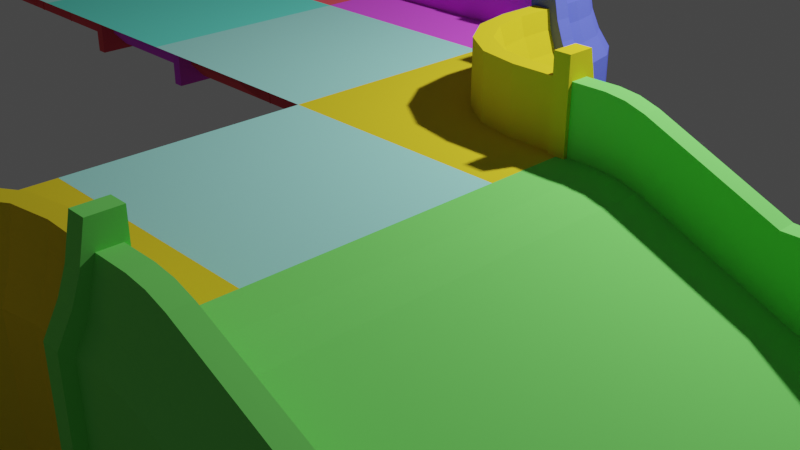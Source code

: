 # Source: wall_001.blend  (saved by Blender 2.91.10; exported with 4.5.12 LTS)
import bpy
from mathutils import Matrix  # noqa: F401  (used for matrix-valued properties, if any)

bpy.ops.wm.read_factory_settings(use_empty=True)
scene = bpy.context.scene
scene.name = 'Scene'

# ---- collections
col_collection = bpy.data.collections.new('Collection'); scene.collection.children.link(col_collection)

# ---- materials (node trees are filled in below, after node groups)
mat_pink = bpy.data.materials.new('Pink')
mat_pink.use_transparent_shadow = False
mat_pink.diffuse_color = (0.7271, 0.09553, 0.8, 1.0)
mat_red = bpy.data.materials.new('Red')
mat_red.use_transparent_shadow = False
mat_red.diffuse_color = (0.8, 0.1, 0.1219, 1.0)
mat_blue = bpy.data.materials.new('Blue')
mat_blue.use_transparent_shadow = False
mat_blue.diffuse_color = (0.1171, 0.1465, 0.8, 1.0)
mat_yellow = bpy.data.materials.new('Yellow')
mat_yellow.use_transparent_shadow = False
mat_yellow.diffuse_color = (0.8, 0.6251, 0.02926, 1.0)
mat_dark = bpy.data.materials.new('Dark')
mat_dark.use_transparent_shadow = False
mat_dark.diffuse_color = (0.1376, 0.1376, 0.1376, 1.0)
mat_tial = bpy.data.materials.new('Tial')
mat_tial.use_transparent_shadow = False
mat_tial.diffuse_color = (0.3572, 0.8, 0.7324, 1.0)
mat_teal_dark = bpy.data.materials.new('Teal Dark')
mat_teal_dark.use_transparent_shadow = False
mat_teal_dark.diffuse_color = (0.1485, 0.8, 0.6473, 1.0)
mat_dark_black = bpy.data.materials.new('Dark Black')
mat_dark_black.use_transparent_shadow = False
mat_dark_black.diffuse_color = (0.04203, 0.04203, 0.04203, 1.0)
mat_green = bpy.data.materials.new('Green')
mat_green.use_transparent_shadow = False
mat_green.diffuse_color = (0.2028, 0.8, 0.1502, 1.0)

# ---- node groups
ng_auto_smooth = bpy.data.node_groups.new('Auto Smooth', 'GeometryNodeTree')
_s = ng_auto_smooth.interface.new_socket(name='Geometry', in_out='OUTPUT', socket_type='NodeSocketGeometry')
_s = ng_auto_smooth.interface.new_socket(name='Geometry', in_out='INPUT', socket_type='NodeSocketGeometry')
_s = ng_auto_smooth.interface.new_socket(name='Angle', in_out='INPUT', socket_type='NodeSocketFloat')
_s.subtype = 'ANGLE'
_s.min_value = 0.0
_s.max_value = 3.142
ng_auto_smooth.is_modifier = True
_N = ng_auto_smooth.nodes; _L = ng_auto_smooth.links
n0 = _N.new('NodeGroupOutput'); n0.name = 'Group Output'; n0.location = (480, -100)
n1 = _N.new('NodeGroupInput'); n1.name = 'Group Input'; n1.location = (-420, -300)
n2 = _N.new('NodeGroupInput'); n2.name = 'Group Input.001'; n2.location = (-60, -100)
n3 = _N.new('GeometryNodeSetShadeSmooth'); n3.name = 'Set Shade Smooth'; n3.location = (120, -100)
n3.domain = 'EDGE'
n4 = _N.new('GeometryNodeSetShadeSmooth'); n4.name = 'Set Shade Smooth.001'; n4.location = (300, -100)
n5 = _N.new('GeometryNodeInputMeshEdgeAngle'); n5.name = 'Edge Angle'; n5.location = (-420, -220)
n6 = _N.new('GeometryNodeInputEdgeSmooth'); n6.name = 'Is Edge Smooth'; n6.location = (-60, -160)
n7 = _N.new('GeometryNodeInputShadeSmooth'); n7.name = 'Is Face Smooth'; n7.location = (-240, -340)
n8 = _N.new('FunctionNodeBooleanMath'); n8.name = 'Boolean Math'; n8.location = (-60, -220)
n9 = _N.new('FunctionNodeCompare'); n9.name = 'Compare'; n9.location = (-240, -180)
n9.operation = 'LESS_EQUAL'
_L.new(n5.outputs[0], n9.inputs[0])
_L.new(n4.outputs[0], n0.inputs[0])
_L.new(n1.outputs[1], n9.inputs[1])
_L.new(n9.outputs[0], n8.inputs[0])
_L.new(n7.outputs[0], n8.inputs[1])
_L.new(n2.outputs[0], n3.inputs[0])
_L.new(n6.outputs[0], n3.inputs[1])
_L.new(n3.outputs[0], n4.inputs[0])
_L.new(n8.outputs[0], n3.inputs[2])
n0.is_active_output = True

# ---- material node trees

# ---- world
world_world = bpy.data.worlds.new('World'); scene.world = world_world
world_world.use_nodes = True; world_world.node_tree.nodes.clear()
_N = world_world.node_tree.nodes; _L = world_world.node_tree.links
n0 = _N.new('ShaderNodeOutputWorld'); n0.name = 'World Output'; n0.location = (300, 300)
n1 = _N.new('ShaderNodeBackground'); n1.name = 'Background'; n1.location = (10, 300)
n1.inputs[0].default_value = (0.05088, 0.05088, 0.05088, 1.0)
_L.new(n1.outputs[0], n0.inputs[0])
n0.is_active_output = True
world_world.color = (0.05088, 0.05088, 0.05088)
world_world.use_sun_shadow = False
world_world.sun_shadow_jitter_overblur = 0.0

# ---- cameras
cam_camera = bpy.data.cameras.new('Camera')
cam_camera.clip_end = 100.0
cam_camera.ortho_scale = 7.314

# ---- lights
light_light = bpy.data.lights.new('Light', 'POINT')
light_light.transmission_factor = 0.0
light_light.energy = 1000.0
light_light.shadow_soft_size = 0.1
light_light.shadow_maximum_resolution = 0.006
light_light.use_absolute_resolution = True

# ---- meshes
me_cube = bpy.data.meshes.new('Cube')
me_cube.from_pydata([(-0.1722, 2.0, 2.546), (1.006e-07, 2.0, 0.06651), (-0.1722, 7.529e-09, 2.546), (1.006e-07, -4.441e-15, 0.06651), (-1.0, 0.0, 2.0), (-1.0, 2.0, 2.0), (-0.3262, 2.0, 2.546), (-0.3262, 0.0, 2.546), (-0.3262, 0.0, 2.0), (-0.3262, 2.0, 2.0), (0.0, 2.0, 2.046), (0.0, 0.0, 2.046), (0.0, 2.0, 0.9913), (0.0, 0.0, 0.9913), (-0.1739, 2.0, 0.8392), (-0.1739, 7.599e-09, 0.8392), (-0.1739, 2.0, 0.2598), (-0.1739, 7.599e-09, 0.2598), (1.0, 2.0, 0.0), (1.0, -4.371e-08, 0.0), (0.8155, 2.0, 0.06651), (0.8155, -3.564e-08, 0.06651), (-0.1477, 2.0, 2.384), (-0.1477, 5.241e-09, 2.384), (-0.08772, 2.0, 2.21), (-0.08772, 2.621e-09, 2.21), (-0.1722, 1.433, 2.546), (-0.1722, 0.5667, 2.546), (-0.3262, 1.433, 2.546), (-0.3262, 0.5667, 2.546), (-0.1477, 1.333, 2.384), (-0.1477, 0.6667, 2.384), (1.006e-07, 1.0, 0.06651), (0.0, 1.0, 2.046), (0.0, 1.0, 0.9913), (-0.1739, 1.0, 0.8392), (-0.1739, 1.0, 0.2598), (1.0, 1.0, 0.0), (0.8155, 1.0, 0.06651), (-0.08772, 1.0, 2.21), (-0.3262, 0.6667, 2.384), (-0.3262, 1.333, 2.384), (-1.0, 1.0, 2.0), (-0.3262, 1.0, 2.0), (-0.3262, 2.0, 2.384), (-0.3262, 0.0, 2.384), (-0.1382, 0.06936, 2.737), (-0.3603, 0.06936, 2.737), (-0.0814, 0.06936, 2.468), (-0.01992, 0.06936, 2.302), (0.08413, 0.06936, 2.108), (0.08413, -3.678e-09, 0.2442), (0.5997, 0.06936, 0.0), (-0.0814, -0.06936, 2.468), (-0.1382, -0.06936, 2.737), (-0.01992, -0.06936, 2.302), (0.08413, -0.06936, 2.108), (0.5997, -0.06936, 0.0), (-0.3603, -0.06936, 0.0), (-0.3603, -0.06936, 2.737), (0.08413, 0.06936, 1.202), (0.5997, 0.06936, 0.2442), (-0.3602, 0.06936, 2.407e-05), (0.1234, 0.06936, 0.8352), (0.2351, 0.06936, 0.5246), (0.4024, 0.06936, 0.3171), (0.5997, -0.06936, 0.2442), (0.08413, -0.06936, 1.202), (0.4024, -0.06936, 0.3171), (0.2351, -0.06936, 0.5246), (0.1234, -0.06936, 0.8352)], [(51, 50), (61, 51)], [(31, 27, 2, 23), (43, 42, 4, 8), (27, 29, 7, 2), (34, 33, 11, 13), (35, 34, 13, 15), (36, 35, 15, 17), (32, 36, 17, 3), (38, 21, 19, 37), (32, 3, 21, 38), (33, 39, 25, 11), (0, 6, 28, 26), (1, 32, 38, 20), (22, 0, 26, 30), (10, 24, 39, 33), (20, 38, 37, 18), (1, 16, 36, 32), (16, 14, 35, 36), (14, 12, 34, 35), (12, 10, 33, 34), (23, 25, 39, 31), (30, 39, 24, 22), (39, 30, 31), (40, 29, 27, 31), (41, 30, 26, 28), (30, 41, 40, 31), (9, 5, 42, 43), (43, 40, 41), (44, 41, 28, 6), (7, 29, 40, 45), (8, 45, 40, 43), (9, 43, 41, 44), (60, 50, 56, 67), (61, 52, 62), (66, 58, 57), (46, 47, 59, 54), (48, 46, 54, 53), (47, 62, 58, 59), (49, 48, 53, 55), (52, 61, 66, 57), (50, 49, 55, 56), (53, 54, 59, 58, 67, 56, 55), (60, 63, 62), (63, 64, 62), (64, 65, 62), (65, 61, 62), (66, 68, 58), (68, 69, 58), (69, 70, 58), (70, 67, 58), (66, 61, 65, 68), (68, 65, 64, 69), (69, 64, 63, 70), (70, 63, 60, 67), (48, 49, 50, 60, 62, 47, 46)])
_uv = me_cube.uv_layers.new(name='UVMap')
_uv.uv.foreach_set('vector', [0.606, 0.6667, 0.625, 0.6667, 0.625, 0.75, 0.606, 0.75, 0.6658, 0.625, 0.75, 0.625, 0.75, 0.75, 0.6658, 0.75, 0.625, 0.6667, 0.6658, 0.6667, 0.6658, 0.75, 0.625, 0.75, 0.4989, 0.625, 0.5625, 0.625, 0.5625, 0.75, 0.4989, 0.75, 0.4989, 0.625, 0.4989, 0.625, 0.4989, 0.75, 0.4989, 0.75, 0.437, 0.625, 0.4989, 0.625, 0.4989, 0.75, 0.437, 0.75, 0.375, 0.625, 0.437, 0.625, 0.437, 0.75, 0.375, 0.75, 0.375, 0.625, 0.375, 0.75, 0.375, 0.75, 0.375, 0.625, 0.375, 0.625, 0.375, 0.75, 0.375, 0.75, 0.375, 0.625, 0.5625, 0.625, 0.5843, 0.625, 0.5843, 0.75, 0.5625, 0.75, 0.625, 0.5, 0.6658, 0.5, 0.6658, 0.5833, 0.625, 0.5833, 0.375, 0.5, 0.375, 0.625, 0.375, 0.625, 0.375, 0.5, 0.606, 0.5, 0.625, 0.5, 0.625, 0.5833, 0.606, 0.5833, 0.5625, 0.5, 0.5843, 0.5, 0.5843, 0.625, 0.5625, 0.625, 0.375, 0.5, 0.375, 0.625, 0.375, 0.625, 0.375, 0.5, 0.375, 0.5, 0.437, 0.5, 0.437, 0.625, 0.375, 0.625, 0.437, 0.5, 0.4989, 0.5, 0.4989, 0.625, 0.437, 0.625, 0.4989, 0.5, 0.4989, 0.5, 0.4989, 0.625, 0.4989, 0.625, 0.4989, 0.5, 0.5625, 0.5, 0.5625, 0.625, 0.4989, 0.625, 0.606, 0.75, 0.5843, 0.75, 0.5843, 0.625, 0.606, 0.6667, 0.606, 0.5833, 0.5843, 0.625, 0.5843, 0.5, 0.606, 0.5, 0.5843, 0.625, 0.606, 0.5833, 0.606, 0.6667, 0.0, 0.0, 0.6658, 0.6667, 0.625, 0.6667, 0.606, 0.6667, 0.0, 0.0, 0.606, 0.5833, 0.625, 0.5833, 0.6658, 0.5833, 0.606, 0.5833, 0.0, 0.0, 0.0, 0.0, 0.606, 0.6667, 0.6658, 0.5, 0.75, 0.5, 0.75, 0.625, 0.6658, 0.625, 0.0, 0.0, 0.0, 0.0, 0.0, 0.0, 0.0, 0.0, 0.0, 0.0, 0.6658, 0.5833, 0.6658, 0.5, 0.6658, 0.75, 0.6658, 0.6667, 0.0, 0.0, 0.0, 0.0, 0.6658, 0.75, 0.0, 0.0, 0.0, 0.0, 0.0, 0.0, 0.6658, 0.5, 0.0, 0.0, 0.0, 0.0, 0.0, 0.0, 0.0, 0.0, 0.0, 0.0, 0.0, 0.0, 0.0, 0.0, 0.0, 0.0, 0.0, 0.0, 0.0, 0.0, 0.0, 0.0, 0.0, 0.0, 0.0, 0.0, 0.0, 0.0, 0.0, 0.0, 0.0, 0.0, 0.0, 0.0, 0.0, 0.0, 0.0, 0.0, 0.0, 0.0, 0.0, 0.0, 0.0, 0.0, 0.0, 0.0, 0.0, 0.0, 0.0, 0.0, 0.0, 0.0, 0.0, 0.0, 0.0, 0.0, 0.0, 0.0, 0.0, 0.0, 0.0, 0.0, 0.0, 0.0, 0.0, 0.0, 0.0, 0.0, 0.0, 0.0, 0.0, 0.0, 0.0, 0.0, 0.0, 0.0, 0.0, 0.0, 0.0, 0.0, 0.0, 0.0, 0.0, 0.0, 0.0, 0.0, 0.0, 0.0, 0.0, 0.0, 0.0, 0.0, 0.0, 0.0, 0.0, 0.0, 0.0, 0.0, 0.0, 0.0, 0.0, 0.0, 0.0, 0.0, 0.0, 0.0, 0.0, 0.0, 0.0, 0.0, 0.0, 0.0, 0.0, 0.0, 0.0, 0.0, 0.0, 0.0, 0.0, 0.0, 0.0, 0.0, 0.0, 0.0, 0.0, 0.0, 0.0, 0.0, 0.0, 0.0, 0.0, 0.0, 0.0, 0.0, 0.0, 0.0, 0.0, 0.0, 0.0, 0.0, 0.0, 0.0, 0.0, 0.0, 0.0, 0.0, 0.0, 0.0, 0.0, 0.0, 0.0, 0.0, 0.0, 0.0, 0.0, 0.0, 0.0, 0.0, 0.0, 0.0, 0.0, 0.0, 0.0, 0.0, 0.0, 0.0, 0.0, 0.0, 0.0, 0.0, 0.0, 0.0, 0.0, 0.0, 0.0, 0.0, 0.0, 0.0, 0.0, 0.0, 0.0, 0.0])
me_cube.materials.append(mat_pink)
me_cube.use_remesh_preserve_volume = False
me_cube.use_remesh_preserve_attributes = False
me_cube.use_mirror_vertex_groups = False
me_cube.update()
me_cube_004 = bpy.data.meshes.new('Cube.004')
me_cube_004.from_pydata([(-0.1722, 4.0, 2.546), (8.742e-08, 4.0, 0.06651), (-0.1722, 7.529e-09, 2.546), (0.0, 0.0, 0.06651), (-1.0, 0.0, 2.0), (-1.0, 4.0, 2.0), (-0.3262, 4.0, 2.546), (-0.3262, 0.0, 2.546), (-0.3262, 0.0, 2.0), (-0.3262, 4.0, 2.0), (8.742e-08, 4.0, 2.046), (0.0, 0.0, 2.046), (8.742e-08, 4.0, 0.9913), (0.0, 0.0, 0.9913), (-0.1739, 4.0, 0.8392), (-0.1739, 7.599e-09, 0.8392), (-0.1739, 4.0, 0.2598), (-0.1739, 7.599e-09, 0.2598), (1.0, 4.0, 0.0), (1.0, -4.371e-08, 0.0), (0.8155, 4.0, 0.06651), (0.8155, -3.564e-08, 0.06651), (-0.1477, 4.0, 2.384), (-0.1477, 5.241e-09, 2.384), (-0.08772, 4.0, 2.21), (-0.08772, 2.621e-09, 2.21), (-0.1722, 3.433, 2.546), (-0.1722, 0.5667, 2.546), (-0.3262, 3.433, 2.546), (-0.3262, 0.5667, 2.546), (-0.1477, 3.333, 2.384), (-0.1477, 0.6667, 2.384), (-0.3262, 0.6667, 2.384), (-0.3262, 3.333, 2.384), (-1.0, 3.0, 2.0), (-0.3262, 3.0, 2.0), (-0.3262, 4.0, 2.384), (-0.3262, 0.0, 2.384), (-0.1382, 0.06936, 2.737), (-0.3603, 0.06936, 2.737), (-0.0814, 0.06936, 2.468), (-0.01992, 0.06936, 2.302), (0.08413, 0.06936, 2.108), (0.08413, -3.678e-09, 0.2442), (0.5997, 0.06936, 0.0), (-0.0814, -0.06936, 2.468), (-0.1382, -0.06936, 2.737), (-0.01992, -0.06936, 2.302), (0.08413, -0.06936, 2.108), (0.5997, -0.06936, 0.0), (-0.3603, -0.06936, 0.0), (-0.3603, -0.06936, 2.737), (0.08413, 0.06936, 1.202), (0.5997, 0.06936, 0.2442), (-0.3602, 0.06936, 2.407e-05), (0.1234, 0.06936, 0.8352), (0.2351, 0.06936, 0.5246), (0.4024, 0.06936, 0.3171), (0.5997, -0.06936, 0.2442), (0.08413, -0.06936, 1.202), (0.4024, -0.06936, 0.3171), (0.2351, -0.06936, 0.5246), (0.1234, -0.06936, 0.8352), (5.828e-08, 2.667, 0.9913), (2.914e-08, 1.333, 0.9913), (5.828e-08, 2.667, 2.046), (2.914e-08, 1.333, 2.046), (2.914e-08, 1.333, 0.06651), (5.828e-08, 2.667, 0.06651), (-0.1739, 2.835, 0.8392), (-0.1739, 1.165, 0.8392), (-0.1739, 2.835, 0.2598), (-0.1739, 1.165, 0.2598), (1.0, 1.333, 0.0), (1.0, 2.667, 0.0), (0.8155, 1.333, 0.06651), (0.8155, 2.667, 0.06651), (-0.08772, 2.667, 2.21), (-0.08772, 1.333, 2.21), (-0.009337, 2.444, 0.06045), (-0.009337, 1.556, 0.06045), (-0.009337, 2.378, 0.3165), (-0.009337, 2.444, 0.2505), (0.184, 2.444, 0.06045), (0.25, 2.378, 0.06045), (0.184, 2.378, 0.3165), (0.25, 2.378, 0.2505), (0.184, 2.444, 0.2505), (-0.009337, 1.556, 0.2505), (-0.009337, 1.622, 0.3165), (0.25, 1.622, 0.06045), (0.184, 1.556, 0.06045), (0.184, 1.622, 0.3165), (0.184, 1.556, 0.2505), (0.25, 1.622, 0.2505)], [(43, 42), (53, 43)], [(31, 27, 2, 23), (35, 34, 4, 8), (27, 29, 7, 2), (64, 66, 11, 13), (70, 64, 13, 15), (72, 70, 15, 17), (67, 72, 17, 3), (75, 21, 19, 73), (65, 10, 24, 77), (0, 6, 28, 26), (22, 0, 26, 30), (30, 31, 23, 25, 78, 77, 24, 22), (32, 29, 27, 31), (33, 30, 26, 28), (30, 33, 32, 31), (9, 5, 34, 35), (35, 32, 33), (36, 33, 28, 6), (7, 29, 32, 37), (8, 37, 32, 35), (9, 35, 33, 36), (52, 42, 48, 59), (53, 44, 54), (58, 50, 49), (38, 39, 51, 46), (40, 38, 46, 45), (39, 54, 50, 51), (41, 40, 45, 47), (44, 53, 58, 49), (42, 41, 47, 48), (45, 46, 51, 50, 59, 48, 47), (52, 55, 54), (55, 56, 54), (56, 57, 54), (57, 53, 54), (58, 60, 50), (60, 61, 50), (61, 62, 50), (62, 59, 50), (58, 53, 57, 60), (60, 57, 56, 61), (61, 56, 55, 62), (62, 55, 52, 59), (40, 41, 42, 52, 54, 39, 38), (67, 3, 21, 75), (1, 68, 76, 20), (68, 67, 75, 76), (11, 66, 78, 25), (66, 65, 77, 78), (20, 76, 74, 18), (76, 75, 73, 74), (1, 16, 71, 68), (68, 71, 69, 63), (16, 14, 69, 71), (67, 64, 70, 72), (14, 12, 63, 69), (63, 64, 67, 68), (12, 10, 65, 63), (63, 65, 66, 64), (92, 85, 81, 89), (91, 93, 88, 80), (79, 82, 87, 83), (84, 86, 94, 90), (85, 86, 87), (92, 93, 94), (81, 85, 87, 82), (86, 84, 83, 87), (85, 92, 94, 86), (93, 91, 90, 94), (92, 89, 88, 93)])
_uv = me_cube_004.uv_layers.new(name='UVMap')
_uv.uv.foreach_set('vector', [0.606, 0.6667, 0.625, 0.6667, 0.625, 0.75, 0.606, 0.75, 0.6658, 0.625, 0.75, 0.625, 0.75, 0.75, 0.6658, 0.75, 0.625, 0.6667, 0.6658, 0.6667, 0.6658, 0.75, 0.625, 0.75, 0.4989, 0.6667, 0.5625, 0.6667, 0.5625, 0.75, 0.4989, 0.75, 0.4989, 0.6667, 0.4989, 0.6667, 0.4989, 0.75, 0.4989, 0.75, 0.437, 0.6667, 0.4989, 0.6667, 0.4989, 0.75, 0.437, 0.75, 0.375, 0.6667, 0.437, 0.6667, 0.437, 0.75, 0.375, 0.75, 0.375, 0.6667, 0.375, 0.75, 0.375, 0.75, 0.375, 0.6667, 0.5625, 0.5833, 0.5625, 0.5, 0.5843, 0.5, 0.5843, 0.5833, 0.625, 0.5, 0.6658, 0.5, 0.6658, 0.5833, 0.625, 0.5833, 0.606, 0.5, 0.625, 0.5, 0.625, 0.5833, 0.606, 0.5833, 0.606, 0.5833, 0.606, 0.6667, 0.606, 0.75, 0.5843, 0.75, 0.5843, 0.6667, 0.5843, 0.5833, 0.5843, 0.5, 0.606, 0.5, 0.0, 0.0, 0.6658, 0.6667, 0.625, 0.6667, 0.606, 0.6667, 0.0, 0.0, 0.606, 0.5833, 0.625, 0.5833, 0.6658, 0.5833, 0.606, 0.5833, 0.0, 0.0, 0.0, 0.0, 0.606, 0.6667, 0.6658, 0.5, 0.75, 0.5, 0.75, 0.625, 0.6658, 0.625, 0.0, 0.0, 0.0, 0.0, 0.0, 0.0, 0.0, 0.0, 0.0, 0.0, 0.6658, 0.5833, 0.6658, 0.5, 0.6658, 0.75, 0.6658, 0.6667, 0.0, 0.0, 0.0, 0.0, 0.6658, 0.75, 0.0, 0.0, 0.0, 0.0, 0.0, 0.0, 0.6658, 0.5, 0.0, 0.0, 0.0, 0.0, 0.0, 0.0, 0.0, 0.0, 0.0, 0.0, 0.0, 0.0, 0.0, 0.0, 0.0, 0.0, 0.0, 0.0, 0.0, 0.0, 0.0, 0.0, 0.0, 0.0, 0.0, 0.0, 0.0, 0.0, 0.0, 0.0, 0.0, 0.0, 0.0, 0.0, 0.0, 0.0, 0.0, 0.0, 0.0, 0.0, 0.0, 0.0, 0.0, 0.0, 0.0, 0.0, 0.0, 0.0, 0.0, 0.0, 0.0, 0.0, 0.0, 0.0, 0.0, 0.0, 0.0, 0.0, 0.0, 0.0, 0.0, 0.0, 0.0, 0.0, 0.0, 0.0, 0.0, 0.0, 0.0, 0.0, 0.0, 0.0, 0.0, 0.0, 0.0, 0.0, 0.0, 0.0, 0.0, 0.0, 0.0, 0.0, 0.0, 0.0, 0.0, 0.0, 0.0, 0.0, 0.0, 0.0, 0.0, 0.0, 0.0, 0.0, 0.0, 0.0, 0.0, 0.0, 0.0, 0.0, 0.0, 0.0, 0.0, 0.0, 0.0, 0.0, 0.0, 0.0, 0.0, 0.0, 0.0, 0.0, 0.0, 0.0, 0.0, 0.0, 0.0, 0.0, 0.0, 0.0, 0.0, 0.0, 0.0, 0.0, 0.0, 0.0, 0.0, 0.0, 0.0, 0.0, 0.0, 0.0, 0.0, 0.0, 0.0, 0.0, 0.0, 0.0, 0.0, 0.0, 0.0, 0.0, 0.0, 0.0, 0.0, 0.0, 0.0, 0.0, 0.0, 0.0, 0.0, 0.0, 0.0, 0.0, 0.0, 0.0, 0.0, 0.0, 0.0, 0.0, 0.0, 0.0, 0.0, 0.0, 0.0, 0.0, 0.0, 0.0, 0.0, 0.0, 0.0, 0.0, 0.0, 0.0, 0.0, 0.0, 0.0, 0.0, 0.0, 0.0, 0.0, 0.0, 0.375, 0.6667, 0.375, 0.75, 0.375, 0.75, 0.375, 0.6667, 0.375, 0.5, 0.375, 0.5833, 0.375, 0.5833, 0.375, 0.5, 0.375, 0.5833, 0.375, 0.6667, 0.375, 0.6667, 0.375, 0.5833, 0.5625, 0.75, 0.5625, 0.6667, 0.5843, 0.6667, 0.5843, 0.75, 0.5625, 0.6667, 0.5625, 0.5833, 0.5843, 0.5833, 0.5843, 0.6667, 0.375, 0.5, 0.375, 0.5833, 0.375, 0.5833, 0.375, 0.5, 0.375, 0.5833, 0.375, 0.6667, 0.375, 0.6667, 0.375, 0.5833, 0.375, 0.5, 0.437, 0.5, 0.437, 0.5833, 0.375, 0.5833, 0.375, 0.5833, 0.437, 0.5833, 0.4989, 0.5833, 0.4989, 0.5833, 0.437, 0.5, 0.4989, 0.5, 0.4989, 0.5833, 0.437, 0.5833, 0.375, 0.6667, 0.4989, 0.6667, 0.4989, 0.6667, 0.437, 0.6667, 0.4989, 0.5, 0.4989, 0.5, 0.4989, 0.5833, 0.4989, 0.5833, 0.4989, 0.5833, 0.4989, 0.6667, 0.375, 0.6667, 0.375, 0.5833, 0.4989, 0.5, 0.5625, 0.5, 0.5625, 0.5833, 0.4989, 0.5833, 0.4989, 0.5833, 0.5625, 0.5833, 0.5625, 0.6667, 0.4989, 0.6667, 0.6436, 0.533, 0.8564, 0.533, 0.8564, 0.75, 0.6436, 0.75, 0.375, 0.533, 0.592, 0.533, 0.592, 0.75, 0.375, 0.75, 0.375, 0.0, 0.592, 0.0, 0.592, 0.217, 0.375, 0.217, 0.375, 0.2686, 0.592, 0.2686, 0.592, 0.4814, 0.375, 0.4814, 0.8564, 0.533, 0.8564, 0.5, 0.875, 0.533, 0.6436, 0.533, 0.625, 0.533, 0.6436, 0.5, 0.8564, 0.75, 0.8564, 0.533, 0.875, 0.533, 0.875, 0.75, 0.592, 0.2686, 0.375, 0.2686, 0.375, 0.217, 0.592, 0.217, 0.8564, 0.533, 0.6436, 0.533, 0.6436, 0.5, 0.8564, 0.5, 0.592, 0.533, 0.375, 0.533, 0.375, 0.4814, 0.592, 0.4814, 0.6436, 0.533, 0.6436, 0.75, 0.592, 0.75, 0.592, 0.533])
me_cube_004.materials.append(mat_red)
me_cube_004.use_remesh_preserve_volume = False
me_cube_004.use_remesh_preserve_attributes = False
me_cube_004.use_mirror_vertex_groups = False
me_cube_004.update()
me_cube_001 = bpy.data.meshes.new('Cube.001')
me_cube_001.from_pydata([(-0.1722, 7.529e-09, 2.546), (1.006e-07, -4.441e-15, 0.06651), (-1.0, 0.0, 2.0), (-0.3262, 0.0, 2.546), (-0.3262, 0.0, 2.0), (0.0, 0.0, 2.046), (0.0, 0.0, 0.9913), (-0.1739, 7.599e-09, 0.8392), (-0.1739, 7.599e-09, 0.2598), (1.0, -4.371e-08, 0.0), (0.8155, -3.564e-08, 0.06651), (-0.1477, 5.241e-09, 2.384), (-0.08772, 2.621e-09, 2.21), (-0.3262, 0.0, 2.384), (-0.1382, 0.06936, 2.737), (-0.3603, 0.06936, 2.737), (-0.0814, 0.06936, 2.468), (-0.01992, 0.06936, 2.302), (0.08413, 0.06936, 2.108), (0.08413, -3.678e-09, 0.2442), (0.5997, 0.06936, 0.0), (-0.0814, -0.06936, 2.468), (-0.1382, -0.06936, 2.737), (-0.01992, -0.06936, 2.302), (0.08413, -0.06936, 2.108), (0.5997, -0.06936, 0.0), (-0.3603, -0.06936, 0.0), (-0.3603, -0.06936, 2.737), (0.08413, 0.06936, 1.747), (0.5997, 0.06936, 0.2442), (-0.3602, 0.06936, 2.407e-05), (0.1234, 0.06936, 0.8352), (0.2351, 0.06936, 0.5246), (0.4024, 0.06936, 0.3171), (0.5997, -0.06936, 0.2442), (0.08413, -0.06936, 1.202), (0.4024, -0.06936, 0.3171), (0.2351, -0.06936, 0.5246), (0.1234, -0.06936, 0.8352), (-1.0, 0.9097, 2.21), (-1.0, 0.9972, 2.046), (-1.0, 0.85, 2.384), (-1.0, 0.8255, 2.546), (-1.0, 0.6719, 2.546), (-1.0, 1.81, 0.06651), (-1.0, 1.994, 0.0), (-1.0, 0.9972, 0.9913), (-1.0, 0.8238, 0.8392), (-1.0, 0.6719, 2.0), (-1.0, 0.6719, 2.384), (-1.0, 0.8238, 0.2598), (-1.0, 0.9972, 0.06651), (-0.66, 0.9972, 2.046), (0.0, 0.3391, 2.046), (-0.4074, 0.9471, 2.046), (-0.1933, 0.8044, 2.046), (-0.05024, 0.5909, 2.046), (-0.7102, 0.85, 2.384), (-0.1477, 0.289, 2.384), (-0.4949, 0.8073, 2.384), (-0.3124, 0.6857, 2.384), (-0.1905, 0.5037, 2.384), (-0.7186, 0.8255, 2.546), (-0.1722, 0.2807, 2.546), (-0.5095, 0.784, 2.546), (-0.3323, 0.6659, 2.546), (-0.2138, 0.4891, 2.546), (-0.7709, 0.6719, 2.546), (-0.3262, 0.2285, 2.546), (-0.6007, 0.6382, 2.546), (-0.4564, 0.542, 2.546), (-0.36, 0.3982, 2.546), (-0.1739, 0.2801, 0.8392), (-0.7191, 0.8238, 0.8392), (-0.2154, 0.4882, 0.8392), (-0.3336, 0.6646, 0.8392), (-0.5105, 0.7825, 0.8392), (-0.7709, 0.6719, 2.0), (-0.3262, 0.2285, 2.0), (-0.6007, 0.6382, 2.0), (-0.4564, 0.542, 2.0), (-0.36, 0.3982, 2.0), (-0.3262, 0.2285, 2.384), (-0.7709, 0.6719, 2.384), (-0.36, 0.3982, 2.384), (-0.4564, 0.542, 2.384), (-0.6007, 0.6382, 2.384), (-0.7191, 0.8238, 0.2598), (-0.1739, 0.2801, 0.2598), (-0.5105, 0.7825, 0.2598), (-0.3336, 0.6646, 0.2598), (-0.2154, 0.4882, 0.2598), (1.006e-07, 0.3391, 0.06651), (-0.66, 0.9972, 0.06651), (-0.05024, 0.5909, 0.06651), (-0.1933, 0.8044, 0.06651), (-0.4074, 0.9471, 0.06651), (0.0, 0.3391, 0.9913), (-0.66, 0.9972, 0.9913), (-0.05024, 0.5909, 0.9913), (-0.1933, 0.8044, 0.9913), (-0.4074, 0.9471, 0.9913), (1.0, 0.6781, 0.0), (-0.32, 1.994, 0.0), (0.8995, 1.182, 0.0), (0.6134, 1.609, 0.0), (0.1851, 1.894, 0.0), (0.8155, 0.6155, 0.06651), (-0.3827, 1.81, 0.06651), (0.7242, 1.073, 0.06651), (0.4645, 1.46, 0.06651), (0.07579, 1.719, 0.06651), (-0.6898, 0.9097, 2.21), (-0.08772, 0.3093, 2.21), (-0.4594, 0.864, 2.21), (-0.2641, 0.7339, 2.21), (-0.1336, 0.5391, 2.21)], [(19, 18), (29, 19)], [(28, 35, 24, 18), (29, 30, 20), (34, 25, 26), (14, 22, 27, 15), (16, 21, 22, 14), (15, 27, 26, 30), (17, 23, 21, 16), (20, 25, 34, 29), (18, 24, 23, 17), (21, 23, 24, 35, 26, 27, 22), (28, 30, 31), (31, 30, 32), (32, 30, 33), (33, 30, 29), (34, 26, 36), (36, 26, 37), (37, 26, 38), (38, 26, 35), (34, 36, 33, 29), (36, 37, 32, 33), (37, 38, 31, 32), (38, 35, 28, 31), (16, 14, 15, 30, 28, 18, 17), (52, 112, 39, 40), (62, 67, 43, 42), (12, 11, 58, 113), (67, 83, 49, 43), (103, 108, 44, 45), (57, 62, 42, 41), (8, 7, 72, 88), (13, 4, 78, 82), (93, 87, 50, 51), (87, 73, 47, 50), (83, 77, 48, 49), (10, 1, 92, 107), (108, 93, 51, 44), (2, 78, 4), (6, 5, 53, 97), (7, 6, 97, 72), (112, 57, 41, 39), (77, 2, 48), (9, 10, 107, 102), (3, 68, 63, 0), (73, 98, 46, 47), (5, 12, 113, 53), (11, 0, 63, 58), (1, 8, 88, 92), (13, 82, 68, 3), (77, 79, 2), (79, 80, 2), (80, 81, 2), (81, 78, 2), (83, 67, 69, 86), (86, 69, 70, 85), (85, 70, 71, 84), (84, 71, 68, 82), (67, 62, 64, 69), (69, 64, 65, 70), (70, 65, 66, 71), (71, 66, 63, 68), (73, 87, 89, 76), (76, 89, 90, 75), (75, 90, 91, 74), (74, 91, 88, 72), (77, 83, 86, 79), (79, 86, 85, 80), (80, 85, 84, 81), (81, 84, 82, 78), (62, 57, 59, 64), (64, 59, 60, 65), (65, 60, 61, 66), (66, 61, 58, 63), (108, 103, 106, 111), (111, 106, 105, 110), (110, 105, 104, 109), (109, 104, 102, 107), (93, 108, 111, 96), (96, 111, 110, 95), (95, 110, 109, 94), (94, 109, 107, 92), (87, 93, 96, 89), (89, 96, 95, 90), (90, 95, 94, 91), (91, 94, 92, 88), (98, 73, 76, 101), (101, 76, 75, 100), (100, 75, 74, 99), (99, 74, 72, 97), (57, 112, 114, 59), (59, 114, 115, 60), (60, 115, 116, 61), (61, 116, 113, 58), (112, 52, 54, 114), (114, 54, 55, 115), (115, 55, 56, 116), (116, 56, 53, 113), (52, 98, 101, 54), (54, 101, 100, 55), (55, 100, 99, 56), (56, 99, 97, 53), (98, 52, 40, 46)])
_uv = me_cube_001.uv_layers.new(name='UVMap')
_uv.uv.foreach_set('vector', [0.0, 0.0, 0.0, 0.0, 0.0, 0.0, 0.0, 0.0, 0.0, 0.0, 0.0, 0.0, 0.0, 0.0, 0.0, 0.0, 0.0, 0.0, 0.0, 0.0, 0.0, 0.0, 0.0, 0.0, 0.0, 0.0, 0.0, 0.0, 0.0, 0.0, 0.0, 0.0, 0.0, 0.0, 0.0, 0.0, 0.0, 0.0, 0.0, 0.0, 0.0, 0.0, 0.0, 0.0, 0.0, 0.0, 0.0, 0.0, 0.0, 0.0, 0.0, 0.0, 0.0, 0.0, 0.0, 0.0, 0.0, 0.0, 0.0, 0.0, 0.0, 0.0, 0.0, 0.0, 0.0, 0.0, 0.0, 0.0, 0.0, 0.0, 0.0, 0.0, 0.0, 0.0, 0.0, 0.0, 0.0, 0.0, 0.0, 0.0, 0.0, 0.0, 0.0, 0.0, 0.0, 0.0, 0.0, 0.0, 0.0, 0.0, 0.0, 0.0, 0.0, 0.0, 0.0, 0.0, 0.0, 0.0, 0.0, 0.0, 0.0, 0.0, 0.0, 0.0, 0.0, 0.0, 0.0, 0.0, 0.0, 0.0, 0.0, 0.0, 0.0, 0.0, 0.0, 0.0, 0.0, 0.0, 0.0, 0.0, 0.0, 0.0, 0.0, 0.0, 0.0, 0.0, 0.0, 0.0, 0.0, 0.0, 0.0, 0.0, 0.0, 0.0, 0.0, 0.0, 0.0, 0.0, 0.0, 0.0, 0.0, 0.0, 0.0, 0.0, 0.0, 0.0, 0.0, 0.0, 0.0, 0.0, 0.0, 0.0, 0.0, 0.0, 0.0, 0.0, 0.0, 0.0, 0.0, 0.0, 0.0, 0.0, 0.0, 0.0, 0.0, 0.0, 0.0, 0.0, 0.0, 0.0, 0.0, 0.0, 0.0, 0.0, 0.0, 0.0, 0.0, 0.0, 0.0, 0.0, 0.0, 0.0, 0.0, 0.0, 0.0, 0.0, 0.0, 0.0, 0.0, 0.0, 0.0, 0.0, 0.0, 0.0, 0.0, 0.0, 0.0, 0.0, 0.0, 0.0, 0.0, 0.0, 0.0, 0.0, 0.0, 0.0, 0.0, 0.0, 0.0, 0.0, 0.0, 0.0, 0.0, 0.0, 0.0, 0.0, 0.0, 0.0, 0.0, 0.0, 0.0, 0.0, 0.0, 0.0, 0.0, 0.0, 0.0, 0.0, 0.0, 0.0, 0.0, 0.0, 0.0, 0.0, 0.0, 0.0, 0.0, 0.0, 0.0, 0.0, 0.0, 0.0, 0.0, 0.0, 0.0, 0.0, 0.0, 0.0, 0.0, 0.0, 0.0, 0.0, 0.0, 0.0, 0.0, 0.0, 0.0, 0.0, 0.0, 0.0, 0.0, 0.0, 0.0, 0.0, 0.0, 0.0, 0.0, 0.0, 0.0, 0.0, 0.0, 0.0, 0.0, 0.0, 0.0, 0.0, 0.0, 0.0, 0.0, 0.0, 0.0, 0.0, 0.0, 0.0, 0.0, 0.0, 0.0, 0.0, 0.0, 0.0, 0.0, 0.0, 0.0, 0.0, 0.0, 0.0, 0.0, 0.0, 0.0, 0.0, 0.0, 0.0, 0.0, 0.0, 0.0, 0.0, 0.0, 0.0, 0.0, 0.0, 0.0, 0.0, 0.0, 0.0, 0.0, 0.0, 0.0, 0.0, 0.0, 0.0, 0.0, 0.0, 0.0, 0.0, 0.0, 0.0, 0.0, 0.0, 0.0, 0.0, 0.0, 0.0, 0.0, 0.0, 0.0, 0.0, 0.0, 0.0, 0.0, 0.0, 0.0, 0.0, 0.0, 0.0, 0.0, 0.0, 0.0, 0.0, 0.0, 0.0, 0.0, 0.0, 0.0, 0.0, 0.0, 0.0, 0.0, 0.0, 0.0, 0.0, 0.0, 0.0, 0.0, 0.0, 0.0, 0.0, 0.0, 0.0, 0.0, 0.0, 0.0, 0.0, 0.0, 0.0, 0.0, 0.0, 0.0, 0.0, 0.0, 0.0, 0.0, 0.0, 0.0, 0.0, 0.0, 0.0, 0.0, 0.0, 0.0, 0.0, 0.0, 0.0, 0.0, 0.0, 0.0, 0.0, 0.0, 0.0, 0.0, 0.0, 0.0, 0.0, 0.0, 0.0, 0.0, 0.0, 0.0, 0.0, 0.0, 0.0, 0.0, 0.0, 0.0, 0.0, 0.0, 0.0, 0.0, 0.0, 0.0, 0.0, 0.0, 0.0, 0.0, 0.0, 0.0, 0.0, 0.0, 0.0, 0.0, 0.0, 0.0, 0.0, 0.0, 0.0, 0.0, 0.0, 0.0, 0.0, 0.0, 0.0, 0.0, 0.0, 0.0, 0.0, 0.0, 0.0, 0.0, 0.0, 0.0, 0.0, 0.0, 0.0, 0.0, 0.0, 0.0, 0.0, 0.0, 0.0, 0.0, 0.0, 0.0, 0.0, 0.0, 0.0, 0.0, 0.0, 0.0, 0.0, 0.0, 0.0, 0.0, 0.0, 0.0, 0.0, 0.0, 0.0, 0.0, 0.0, 0.0, 0.0, 0.0, 0.0, 0.0, 0.0, 0.0, 0.0, 0.0, 0.0, 0.0, 0.0, 0.0, 0.0, 0.0, 0.0, 0.0, 0.0, 0.0, 0.0, 0.0, 0.0, 0.0, 0.0, 0.0, 0.0, 0.0, 0.0, 0.0, 0.0, 0.0, 0.0, 0.0, 0.0, 0.0, 0.0, 0.0, 0.0, 0.0, 0.0, 0.0, 0.0, 0.0, 0.0, 0.0, 0.0, 0.0, 0.0, 0.0, 0.0, 0.0, 0.0, 0.0, 0.0, 0.0, 0.0, 0.0, 0.0, 0.0, 0.0, 0.0, 0.0, 0.0, 0.0, 0.0, 0.0, 0.0, 0.0, 0.0, 0.0, 0.0, 0.0, 0.0, 0.0, 0.0, 0.0, 0.0, 0.0, 0.0, 0.0, 0.0, 0.0, 0.0, 0.0, 0.0, 0.0, 0.0, 0.0, 0.0, 0.0, 0.0, 0.0, 0.0, 0.0, 0.0, 0.0, 0.0, 0.0, 0.0, 0.0, 0.0, 0.0, 0.0, 0.0, 0.0, 0.0, 0.0, 0.0, 0.0, 0.0, 0.0, 0.0, 0.0, 0.0, 0.0, 0.0, 0.0, 0.0, 0.0, 0.0, 0.0, 0.0, 0.0, 0.0, 0.0, 0.0, 0.0, 0.0, 0.0, 0.0, 0.0, 0.0, 0.0, 0.0, 0.0, 0.0, 0.0, 0.0, 0.0, 0.0, 0.0, 0.0, 0.0, 0.0, 0.0, 0.0, 0.0, 0.0, 0.0, 0.0, 0.0, 0.0, 0.0, 0.0, 0.0, 0.0, 0.0, 0.0, 0.0, 0.0, 0.0, 0.0, 0.0, 0.0, 0.0, 0.0, 0.0, 0.0, 0.0, 0.0, 0.0, 0.0, 0.0, 0.0, 0.0, 0.0, 0.0, 0.0, 0.0, 0.0, 0.0, 0.0, 0.0, 0.0, 0.0, 0.0, 0.0, 0.0, 0.0, 0.0, 0.0, 0.0, 0.0, 0.0, 0.0, 0.0, 0.0, 0.0, 0.0, 0.0, 0.0, 0.0, 0.0, 0.0, 0.0, 0.0, 0.0, 0.0, 0.0, 0.0, 0.0, 0.0, 0.0, 0.0, 0.0, 0.0, 0.0, 0.0, 0.0, 0.0, 0.0, 0.0, 0.0, 0.0, 0.0, 0.0, 0.0, 0.0, 0.0, 0.0, 0.0, 0.0, 0.0, 0.0, 0.0, 0.0, 0.0, 0.0, 0.0, 0.0, 0.0, 0.0, 0.0, 0.0, 0.0, 0.0, 0.0, 0.0, 0.0, 0.0, 0.0, 0.0, 0.0, 0.0, 0.0, 0.0, 0.0, 0.0, 0.0, 0.0, 0.0, 0.0, 0.0, 0.0, 0.0, 0.0, 0.0, 0.0, 0.0, 0.0, 0.0, 0.0, 0.0, 0.0, 0.0, 0.0, 0.0, 0.0, 0.0, 0.0, 0.0, 0.0, 0.0, 0.0, 0.0, 0.0, 0.0, 0.0, 0.0, 0.0, 0.0, 0.0, 0.0, 0.0, 0.0, 0.0, 0.0, 0.0, 0.0, 0.0, 0.0, 0.0, 0.0, 0.0, 0.0, 0.0, 0.0, 0.0, 0.0, 0.0])
me_cube_001.materials.append(mat_blue)
me_cube_001.use_remesh_preserve_volume = False
me_cube_001.use_remesh_preserve_attributes = False
me_cube_001.use_mirror_vertex_groups = False
me_cube_001.update()
me_cube_002 = bpy.data.meshes.new('Cube.002')
me_cube_002.from_pydata([(3.0, -1.0, 0.06651), (3.0, -1.326, 2.546), (3.0, -1.326, 2.0), (3.0, -1.0, 2.046), (3.0, -1.0, 0.9913), (3.0, 0.0, 0.0), (3.0, -0.1845, 0.06651), (3.0, -1.148, 2.384), (3.0, -1.088, 2.21), (3.0, -1.326, 2.384), (2.931, -1.138, 2.737), (2.931, -1.36, 2.737), (2.931, -1.081, 2.468), (2.931, -1.02, 2.302), (2.931, -0.9159, 2.108), (3.0, -0.9159, 0.2442), (2.931, -0.4003, 0.0), (3.069, -1.081, 2.468), (3.069, -1.138, 2.737), (3.069, -1.02, 2.302), (3.069, -0.9159, 2.108), (3.069, -0.4003, 0.0), (3.069, -1.36, 0.0), (3.069, -1.36, 2.737), (2.931, -0.9159, 1.202), (2.931, -0.4003, 0.2442), (2.931, -1.36, 2.407e-05), (2.931, -0.8766, 0.8352), (2.931, -0.7649, 0.5246), (2.931, -0.5976, 0.3171), (3.069, -0.4003, 0.2442), (3.069, -0.9159, 1.202), (3.069, -0.5976, 0.3171), (3.069, -0.7649, 0.5246), (3.069, -0.8766, 0.8352), (3.0, -2.0, 2.0), (3.0, -1.172, 2.546), (1.0, -2.0, 2.0), (3.0, -1.174, 0.2598), (3.0, -1.174, 0.8392), (2.0, -5.96e-08, 0.06651), (1.0, -5.96e-08, 2.0), (1.674, -5.96e-08, 2.546), (1.828, -5.96e-08, 2.546), (2.0, -5.96e-08, 2.046), (1.674, -5.96e-08, 2.0), (1.852, -5.96e-08, 2.384), (1.826, -5.96e-08, 0.2598), (1.912, -5.96e-08, 2.21), (2.815, -5.96e-08, 0.06651), (1.674, -5.96e-08, 2.384), (1.826, -5.96e-08, 0.8392), (2.0, -5.96e-08, 0.9913), (2.0, -0.34, 0.06651), (2.66, -1.0, 0.06651), (2.05, -0.5926, 0.06651), (2.193, -0.8067, 0.06651), (2.407, -0.9498, 0.06651), (1.674, -0.4509, 2.546), (2.549, -1.326, 2.546), (1.74, -0.7859, 2.546), (1.93, -1.07, 2.546), (2.214, -1.26, 2.546), (2.66, -1.0, 2.046), (2.0, -0.34, 2.046), (2.407, -0.9498, 2.046), (2.193, -0.8067, 2.046), (2.05, -0.5926, 2.046), (2.549, -1.326, 2.0), (1.674, -0.4509, 2.0), (2.214, -1.26, 2.0), (1.93, -1.07, 2.0), (1.74, -0.7859, 2.0), (1.912, -0.3698, 2.21), (2.63, -1.088, 2.21), (1.967, -0.6446, 2.21), (2.123, -0.8775, 2.21), (2.355, -1.033, 2.21), (2.815, -0.06275, 0.06651), (2.937, -0.1845, 0.06651), (2.899, -0.1011, 0.03643), (2.825, -0.1094, 0.06651), (2.851, -0.1489, 0.06651), (2.891, -0.1753, 0.06651), (2.601, -1.174, 0.8392), (1.826, -0.3991, 0.8392), (2.304, -1.115, 0.8392), (2.053, -0.9469, 0.8392), (1.885, -0.6956, 0.8392), (2.66, -1.0, 0.9913), (2.0, -0.34, 0.9913), (2.407, -0.9498, 0.9913), (2.193, -0.8067, 0.9913), (2.05, -0.5926, 0.9913), (2.549, -1.326, 2.384), (1.674, -0.4509, 2.384), (2.214, -1.26, 2.384), (1.93, -1.07, 2.384), (1.74, -0.7859, 2.384), (1.826, -0.3991, 0.2598), (2.601, -1.174, 0.2598), (1.885, -0.6956, 0.2598), (2.053, -0.9469, 0.2598), (2.304, -1.115, 0.2598), (2.61, -1.148, 2.384), (1.852, -0.3902, 2.384), (2.32, -1.09, 2.384), (2.074, -0.9258, 2.384), (1.91, -0.6801, 2.384), (2.074, -0.9258, 2.384), (2.039, -0.961, 2.546), (2.296, -1.129, 2.546), (2.599, -1.18, 2.546), (1.871, -0.7044, 2.546), (1.82, -0.4014, 2.546)], [(15, 14), (25, 15)], [(24, 31, 20, 14), (25, 26, 16), (30, 21, 22), (10, 18, 23, 11), (12, 17, 18, 10), (11, 23, 22, 26), (13, 19, 17, 12), (16, 21, 30, 25), (14, 20, 19, 13), (17, 19, 20, 31, 22, 23, 18), (24, 26, 27), (27, 26, 28), (28, 26, 29), (29, 26, 25), (30, 22, 32), (32, 22, 33), (33, 22, 34), (34, 22, 31), (30, 32, 29, 25), (32, 33, 28, 29), (33, 34, 27, 28), (34, 31, 24, 27), (12, 10, 11, 26, 24, 14, 13), (69, 95, 50, 45), (78, 80, 5, 49), (73, 64, 44, 48), (85, 99, 47, 51), (38, 0, 54, 100), (8, 3, 63, 74), (2, 9, 94, 68), (1, 9, 94, 59), (39, 38, 100, 84), (3, 4, 89, 63), (6, 5, 80, 79), (58, 95, 50, 42), (0, 6, 79, 54), (105, 73, 48, 46), (4, 39, 84, 89), (90, 85, 51, 52), (7, 8, 74, 104), (99, 53, 40, 47), (64, 90, 52, 44), (78, 81, 80), (81, 82, 80), (82, 83, 80), (83, 79, 80), (54, 79, 83, 57), (57, 83, 82, 56), (56, 82, 81, 55), (55, 81, 78, 53), (74, 63, 65, 77), (77, 65, 66, 76), (76, 66, 67, 75), (75, 67, 64, 73), (63, 89, 91, 65), (65, 91, 92, 66), (66, 92, 93, 67), (67, 93, 90, 64), (59, 94, 96, 62), (60, 98, 95, 58), (70, 68, 94, 96), (85, 90, 93, 88), (88, 93, 92, 87), (87, 92, 91, 86), (86, 91, 89, 84), (100, 54, 57, 103), (103, 57, 56, 102), (102, 56, 55, 101), (101, 55, 53, 99), (104, 74, 77, 106), (106, 77, 76, 107), (107, 76, 75, 108), (108, 75, 73, 105), (72, 71, 97, 98), (69, 72, 98, 95), (84, 100, 103, 86), (86, 103, 102, 87), (87, 102, 101, 88), (88, 101, 99, 85), (53, 78, 49, 40), (71, 70, 96, 97), (62, 96, 97, 61), (61, 97, 98, 60), (36, 1, 59, 112), (59, 62, 111, 112), (104, 106, 111, 112), (36, 7, 104, 112), (62, 61, 110, 111), (106, 107, 109, 110, 111), (60, 113, 110, 61), (108, 113, 110, 109, 107), (58, 114, 113, 60), (105, 114, 113, 108), (43, 114, 105, 46), (43, 114, 58, 42), (2, 68, 35), (37, 35, 68, 70), (70, 71, 37), (72, 37, 71), (41, 37, 72, 69), (45, 41, 69)])
_uv = me_cube_002.uv_layers.new(name='UVMap')
_uv.uv.foreach_set('vector', [0.0, 0.0, 0.0, 0.0, 0.0, 0.0, 0.0, 0.0, 0.0, 0.0, 0.0, 0.0, 0.0, 0.0, 0.0, 0.0, 0.0, 0.0, 0.0, 0.0, 0.0, 0.0, 0.0, 0.0, 0.0, 0.0, 0.0, 0.0, 0.0, 0.0, 0.0, 0.0, 0.0, 0.0, 0.0, 0.0, 0.0, 0.0, 0.0, 0.0, 0.0, 0.0, 0.0, 0.0, 0.0, 0.0, 0.0, 0.0, 0.0, 0.0, 0.0, 0.0, 0.0, 0.0, 0.0, 0.0, 0.0, 0.0, 0.0, 0.0, 0.0, 0.0, 0.0, 0.0, 0.0, 0.0, 0.0, 0.0, 0.0, 0.0, 0.0, 0.0, 0.0, 0.0, 0.0, 0.0, 0.0, 0.0, 0.0, 0.0, 0.0, 0.0, 0.0, 0.0, 0.0, 0.0, 0.0, 0.0, 0.0, 0.0, 0.0, 0.0, 0.0, 0.0, 0.0, 0.0, 0.0, 0.0, 0.0, 0.0, 0.0, 0.0, 0.0, 0.0, 0.0, 0.0, 0.0, 0.0, 0.0, 0.0, 0.0, 0.0, 0.0, 0.0, 0.0, 0.0, 0.0, 0.0, 0.0, 0.0, 0.0, 0.0, 0.0, 0.0, 0.0, 0.0, 0.0, 0.0, 0.0, 0.0, 0.0, 0.0, 0.0, 0.0, 0.0, 0.0, 0.0, 0.0, 0.0, 0.0, 0.0, 0.0, 0.0, 0.0, 0.0, 0.0, 0.0, 0.0, 0.0, 0.0, 0.0, 0.0, 0.0, 0.0, 0.0, 0.0, 0.0, 0.0, 0.0, 0.0, 0.0, 0.0, 0.0, 0.0, 0.0, 0.0, 0.0, 0.0, 0.0, 0.0, 0.0, 0.0, 0.0, 0.0, 0.0, 0.0, 0.0, 0.0, 0.0, 0.0, 0.0, 0.0, 0.0, 0.0, 0.0, 0.0, 0.0, 0.0, 0.0, 0.0, 0.0, 0.0, 0.0, 0.0, 0.0, 0.0, 0.0, 0.0, 0.0, 0.0, 0.0, 0.0, 0.0, 0.0, 0.0, 0.0, 0.0, 0.0, 0.0, 0.0, 0.0, 0.0, 0.0, 0.0, 0.0, 0.0, 0.0, 0.0, 0.0, 0.0, 0.0, 0.0, 0.0, 0.0, 0.0, 0.0, 0.0, 0.0, 0.0, 0.0, 0.0, 0.0, 0.0, 0.0, 0.0, 0.0, 0.0, 0.0, 0.0, 0.0, 0.0, 0.0, 0.0, 0.0, 0.0, 0.0, 0.0, 0.0, 0.0, 0.0, 0.0, 0.0, 0.0, 0.0, 0.0, 0.0, 0.0, 0.0, 0.0, 0.0, 0.0, 0.0, 0.0, 0.0, 0.0, 0.0, 0.0, 0.0, 0.0, 0.0, 0.0, 0.0, 0.0, 0.0, 0.0, 0.0, 0.0, 0.0, 0.0, 0.0, 0.0, 0.0, 0.0, 0.0, 0.0, 0.0, 0.0, 0.0, 0.0, 0.0, 0.0, 0.0, 0.0, 0.0, 0.0, 0.0, 0.0, 0.0, 0.0, 0.0, 0.0, 0.0, 0.0, 0.0, 0.0, 0.0, 0.0, 0.0, 0.0, 0.0, 0.0, 0.0, 0.0, 0.0, 0.0, 0.0, 0.0, 0.0, 0.0, 0.0, 0.0, 0.0, 0.0, 0.0, 0.0, 0.0, 0.0, 0.0, 0.0, 0.0, 0.0, 0.0, 0.0, 0.0, 0.0, 0.0, 0.0, 0.0, 0.0, 0.0, 0.0, 0.0, 0.0, 0.0, 0.0, 0.0, 0.0, 0.0, 0.0, 0.0, 0.0, 0.0, 0.0, 0.0, 0.0, 0.0, 0.0, 0.0, 0.0, 0.0, 0.0, 0.0, 0.0, 0.0, 0.0, 0.0, 0.0, 0.0, 0.0, 0.0, 0.0, 0.0, 0.0, 0.0, 0.0, 0.0, 0.0, 0.0, 0.0, 0.0, 0.0, 0.0, 0.0, 0.0, 0.0, 0.0, 0.0, 0.0, 0.0, 0.0, 0.0, 0.0, 0.0, 0.0, 0.0, 0.0, 0.0, 0.0, 0.0, 0.0, 0.0, 0.0, 0.0, 0.0, 0.0, 0.0, 0.0, 0.0, 0.0, 0.0, 0.0, 0.0, 0.0, 0.0, 0.0, 0.0, 0.0, 0.0, 0.0, 0.0, 0.0, 0.0, 0.0, 0.0, 0.0, 0.0, 0.0, 0.0, 0.0, 0.0, 0.0, 0.0, 0.0, 0.0, 0.0, 0.0, 0.0, 0.0, 0.0, 0.0, 0.0, 0.0, 0.0, 0.0, 0.0, 0.0, 0.0, 0.0, 0.0, 0.0, 0.0, 0.0, 0.0, 0.0, 0.0, 0.0, 0.0, 0.0, 0.0, 0.0, 0.0, 0.0, 0.0, 0.0, 0.0, 0.0, 0.0, 0.0, 0.0, 0.0, 0.0, 0.0, 0.0, 0.0, 0.0, 0.0, 0.0, 0.0, 0.0, 0.0, 0.0, 0.0, 0.0, 0.0, 0.0, 0.0, 0.0, 0.0, 0.0, 0.0, 0.0, 0.0, 0.0, 0.0, 0.0, 0.0, 0.0, 0.0, 0.0, 0.0, 0.0, 0.0, 0.0, 0.0, 0.0, 0.0, 0.0, 0.0, 0.0, 0.0, 0.0, 0.0, 0.0, 0.0, 0.0, 0.0, 0.0, 0.0, 0.0, 0.0, 0.0, 0.0, 0.0, 0.0, 0.0, 0.0, 0.0, 0.0, 0.0, 0.0, 0.0, 0.0, 0.0, 0.0, 0.0, 0.0, 0.0, 0.0, 0.0, 0.0, 0.0, 0.0, 0.0, 0.0, 0.0, 0.0, 0.0, 0.0, 0.0, 0.0, 0.0, 0.0, 0.0, 0.0, 0.0, 0.0, 0.0, 0.0, 0.0, 0.0, 0.0, 0.0, 0.0, 0.0, 0.0, 0.0, 0.0, 0.0, 0.0, 0.0, 0.0, 0.0, 0.0, 0.0, 0.0, 0.0, 0.0, 0.0, 0.0, 0.0, 0.0, 0.0, 0.0, 0.0, 0.0, 0.0, 0.0, 0.0, 0.0, 0.0, 0.0, 0.0, 0.0, 0.0, 0.0, 0.0, 0.0, 0.0, 0.0, 0.0, 0.0, 0.0, 0.0, 0.0, 0.0, 0.0, 0.0, 0.0, 0.0, 0.0, 0.0, 0.0, 0.0, 0.0, 0.0, 0.0, 0.0, 0.0, 0.0, 0.0, 0.0, 0.0, 0.0, 0.0, 0.0, 0.0, 0.0, 0.0, 0.0, 0.0, 0.0, 0.0, 0.0, 0.0, 0.0, 0.0, 0.0, 0.0, 0.0, 0.0, 0.0, 0.0, 0.0, 0.0, 0.0, 0.0, 0.0, 0.0, 0.0, 0.0, 0.0, 0.0, 0.0, 0.0, 0.0, 0.0, 0.0, 0.0, 0.0, 0.0, 0.0, 0.0, 0.0, 0.0, 0.0, 0.0, 0.0, 0.0, 0.0, 0.0, 0.0, 0.0, 0.0, 0.0, 0.0, 0.0, 0.0, 0.0, 0.0, 0.0, 0.0, 0.0, 0.0, 0.0, 0.0, 0.0, 0.0, 0.0, 0.0, 0.0, 0.0, 0.0, 0.0, 0.0, 0.0, 0.0, 0.0, 0.0, 0.0, 0.0, 0.0, 0.0, 0.0, 0.0, 0.0, 0.0, 0.0, 0.0, 0.0, 0.0, 0.0, 0.0, 0.0, 0.0, 0.0, 0.0, 0.0, 0.0, 0.0, 0.0, 0.0, 0.0, 0.0, 0.0, 0.0, 0.0, 0.0, 0.0, 0.0, 0.0, 0.0, 0.0, 0.0, 0.0, 0.0, 0.0, 0.0, 0.0, 0.0, 0.0, 0.0, 0.0, 0.0, 0.0, 0.0, 0.0, 0.0, 0.0, 0.0, 0.0, 0.0, 0.0, 0.0, 0.0, 0.0, 0.0, 0.0, 0.0, 0.0, 0.0, 0.0, 0.0, 0.0, 0.0, 0.0, 0.0, 0.0, 0.0, 0.0, 0.0, 0.0, 0.0, 0.0, 0.0, 0.0, 0.0, 0.0, 0.0, 0.0, 0.0, 0.0, 0.0, 0.0, 0.0, 0.0, 0.0, 0.0, 0.0])
me_cube_002.materials.append(mat_yellow)
me_cube_002.use_remesh_preserve_volume = False
me_cube_002.use_remesh_preserve_attributes = False
me_cube_002.use_mirror_vertex_groups = False
me_cube_002.update()
me_plane = bpy.data.meshes.new('Plane')
me_plane.from_pydata([(-1.0, -1.0, 0.0), (1.0, -1.0, 0.0), (-1.0, 1.0, 0.0), (1.0, 1.0, 0.0)], [], [(0, 1, 3, 2)])
_uv = me_plane.uv_layers.new(name='UVMap')
_uv.uv.foreach_set('vector', [0.0, 0.0, 1.0, 0.0, 1.0, 1.0, 0.0, 1.0])
me_plane.materials.append(mat_dark)
me_plane.use_remesh_fix_poles = True
me_plane.use_remesh_preserve_attributes = False
me_plane.use_mirror_vertex_groups = False
me_plane.update()
me_plane_001 = bpy.data.meshes.new('Plane.001')
me_plane_001.from_pydata([(-1.0, -1.0, 0.0), (1.0, -1.0, 0.0), (-1.0, 1.0, 0.0), (1.0, 1.0, 0.0)], [], [(0, 1, 3, 2)])
_uv = me_plane_001.uv_layers.new(name='UVMap')
_uv.uv.foreach_set('vector', [0.0, 0.0, 1.0, 0.0, 1.0, 1.0, 0.0, 1.0])
me_plane_001.materials.append(mat_tial)
me_plane_001.use_remesh_fix_poles = True
me_plane_001.use_remesh_preserve_attributes = False
me_plane_001.use_mirror_vertex_groups = False
me_plane_001.update()
me_cube_005 = bpy.data.meshes.new('Cube.005')
me_cube_005.from_pydata([(-0.1722, 2.0, 2.546), (1.006e-07, 2.0, 0.06651), (-0.1722, 7.529e-09, 2.546), (1.006e-07, -4.441e-15, 0.06651), (-1.0, 0.0, 2.0), (-1.0, 2.0, 2.0), (-0.3262, 2.0, 2.546), (-0.3262, 0.0, 2.546), (-0.3262, 0.0, 2.0), (-0.3262, 2.0, 2.0), (0.0, 2.0, 2.046), (0.0, 0.0, 2.046), (0.0, 2.0, 0.9913), (0.0, 0.0, 0.9913), (-0.1739, 2.0, 0.8392), (-0.1739, 7.599e-09, 0.8392), (-0.1739, 2.0, 0.2598), (-0.1739, 7.599e-09, 0.2598), (1.0, 2.0, 0.0), (1.0, -4.371e-08, 0.0), (0.8155, 2.0, 0.06651), (0.8155, -3.564e-08, 0.06651), (-0.1477, 2.0, 2.384), (-0.1477, 5.241e-09, 2.384), (-0.08772, 2.0, 2.21), (-0.08772, 2.621e-09, 2.21), (-0.1722, 1.433, 2.546), (-0.1722, 0.5667, 2.546), (-0.3262, 1.433, 2.546), (-0.3262, 0.5667, 2.546), (-0.1477, 1.333, 2.384), (-0.1477, 0.6667, 2.384), (1.006e-07, 1.0, 0.06651), (0.0, 1.0, 2.046), (0.0, 1.0, 0.9913), (-0.1739, 1.0, 0.8392), (-0.1739, 1.0, 0.2598), (1.0, 1.0, 0.0), (0.8155, 1.0, 0.06651), (-0.08772, 1.0, 2.21), (-0.3262, 0.6667, 2.384), (-0.3262, 1.333, 2.384), (-1.0, 1.0, 2.0), (-0.3262, 1.0, 2.0), (-0.3262, 2.0, 2.384), (-0.3262, 0.0, 2.384), (-0.1382, 0.06936, 2.737), (-0.3603, 0.06936, 2.737), (-0.0814, 0.06936, 2.468), (-0.01992, 0.06936, 2.302), (0.08413, 0.06936, 2.108), (0.08413, -3.678e-09, 0.2442), (0.5997, 0.06936, 0.0), (-0.0814, -0.06936, 2.468), (-0.1382, -0.06936, 2.737), (-0.01992, -0.06936, 2.302), (0.08413, -0.06936, 2.108), (0.5997, -0.06936, 0.0), (-0.3603, -0.06936, 0.0), (-0.3603, -0.06936, 2.737), (0.08413, 0.06936, 1.202), (0.5997, 0.06936, 0.2442), (-0.3602, 0.06936, 2.407e-05), (0.1234, 0.06936, 0.8352), (0.2351, 0.06936, 0.5246), (0.4024, 0.06936, 0.3171), (0.5997, -0.06936, 0.2442), (0.08413, -0.06936, 1.202), (0.4024, -0.06936, 0.3171), (0.2351, -0.06936, 0.5246), (0.1234, -0.06936, 0.8352)], [(51, 50), (61, 51)], [(31, 27, 2, 23), (43, 42, 4, 8), (27, 29, 7, 2), (34, 33, 11, 13), (35, 34, 13, 15), (36, 35, 15, 17), (32, 36, 17, 3), (38, 21, 19, 37), (32, 3, 21, 38), (33, 39, 25, 11), (0, 6, 28, 26), (1, 32, 38, 20), (22, 0, 26, 30), (10, 24, 39, 33), (20, 38, 37, 18), (1, 16, 36, 32), (16, 14, 35, 36), (14, 12, 34, 35), (12, 10, 33, 34), (23, 25, 39, 31), (30, 39, 24, 22), (39, 30, 31), (40, 29, 27, 31), (41, 30, 26, 28), (30, 41, 40, 31), (9, 5, 42, 43), (43, 40, 41), (44, 41, 28, 6), (7, 29, 40, 45), (8, 45, 40, 43), (9, 43, 41, 44), (60, 50, 56, 67), (61, 52, 62), (66, 58, 57), (46, 47, 59, 54), (48, 46, 54, 53), (47, 62, 58, 59), (49, 48, 53, 55), (52, 61, 66, 57), (50, 49, 55, 56), (53, 54, 59, 58, 67, 56, 55), (60, 63, 62), (63, 64, 62), (64, 65, 62), (65, 61, 62), (66, 68, 58), (68, 69, 58), (69, 70, 58), (70, 67, 58), (66, 61, 65, 68), (68, 65, 64, 69), (69, 64, 63, 70), (70, 63, 60, 67), (48, 49, 50, 60, 62, 47, 46)])
_uv = me_cube_005.uv_layers.new(name='UVMap')
_uv.uv.foreach_set('vector', [0.606, 0.6667, 0.625, 0.6667, 0.625, 0.75, 0.606, 0.75, 0.6658, 0.625, 0.75, 0.625, 0.75, 0.75, 0.6658, 0.75, 0.625, 0.6667, 0.6658, 0.6667, 0.6658, 0.75, 0.625, 0.75, 0.4989, 0.625, 0.5625, 0.625, 0.5625, 0.75, 0.4989, 0.75, 0.4989, 0.625, 0.4989, 0.625, 0.4989, 0.75, 0.4989, 0.75, 0.437, 0.625, 0.4989, 0.625, 0.4989, 0.75, 0.437, 0.75, 0.375, 0.625, 0.437, 0.625, 0.437, 0.75, 0.375, 0.75, 0.375, 0.625, 0.375, 0.75, 0.375, 0.75, 0.375, 0.625, 0.375, 0.625, 0.375, 0.75, 0.375, 0.75, 0.375, 0.625, 0.5625, 0.625, 0.5843, 0.625, 0.5843, 0.75, 0.5625, 0.75, 0.625, 0.5, 0.6658, 0.5, 0.6658, 0.5833, 0.625, 0.5833, 0.375, 0.5, 0.375, 0.625, 0.375, 0.625, 0.375, 0.5, 0.606, 0.5, 0.625, 0.5, 0.625, 0.5833, 0.606, 0.5833, 0.5625, 0.5, 0.5843, 0.5, 0.5843, 0.625, 0.5625, 0.625, 0.375, 0.5, 0.375, 0.625, 0.375, 0.625, 0.375, 0.5, 0.375, 0.5, 0.437, 0.5, 0.437, 0.625, 0.375, 0.625, 0.437, 0.5, 0.4989, 0.5, 0.4989, 0.625, 0.437, 0.625, 0.4989, 0.5, 0.4989, 0.5, 0.4989, 0.625, 0.4989, 0.625, 0.4989, 0.5, 0.5625, 0.5, 0.5625, 0.625, 0.4989, 0.625, 0.606, 0.75, 0.5843, 0.75, 0.5843, 0.625, 0.606, 0.6667, 0.606, 0.5833, 0.5843, 0.625, 0.5843, 0.5, 0.606, 0.5, 0.5843, 0.625, 0.606, 0.5833, 0.606, 0.6667, 0.0, 0.0, 0.6658, 0.6667, 0.625, 0.6667, 0.606, 0.6667, 0.0, 0.0, 0.606, 0.5833, 0.625, 0.5833, 0.6658, 0.5833, 0.606, 0.5833, 0.0, 0.0, 0.0, 0.0, 0.606, 0.6667, 0.6658, 0.5, 0.75, 0.5, 0.75, 0.625, 0.6658, 0.625, 0.0, 0.0, 0.0, 0.0, 0.0, 0.0, 0.0, 0.0, 0.0, 0.0, 0.6658, 0.5833, 0.6658, 0.5, 0.6658, 0.75, 0.6658, 0.6667, 0.0, 0.0, 0.0, 0.0, 0.6658, 0.75, 0.0, 0.0, 0.0, 0.0, 0.0, 0.0, 0.6658, 0.5, 0.0, 0.0, 0.0, 0.0, 0.0, 0.0, 0.0, 0.0, 0.0, 0.0, 0.0, 0.0, 0.0, 0.0, 0.0, 0.0, 0.0, 0.0, 0.0, 0.0, 0.0, 0.0, 0.0, 0.0, 0.0, 0.0, 0.0, 0.0, 0.0, 0.0, 0.0, 0.0, 0.0, 0.0, 0.0, 0.0, 0.0, 0.0, 0.0, 0.0, 0.0, 0.0, 0.0, 0.0, 0.0, 0.0, 0.0, 0.0, 0.0, 0.0, 0.0, 0.0, 0.0, 0.0, 0.0, 0.0, 0.0, 0.0, 0.0, 0.0, 0.0, 0.0, 0.0, 0.0, 0.0, 0.0, 0.0, 0.0, 0.0, 0.0, 0.0, 0.0, 0.0, 0.0, 0.0, 0.0, 0.0, 0.0, 0.0, 0.0, 0.0, 0.0, 0.0, 0.0, 0.0, 0.0, 0.0, 0.0, 0.0, 0.0, 0.0, 0.0, 0.0, 0.0, 0.0, 0.0, 0.0, 0.0, 0.0, 0.0, 0.0, 0.0, 0.0, 0.0, 0.0, 0.0, 0.0, 0.0, 0.0, 0.0, 0.0, 0.0, 0.0, 0.0, 0.0, 0.0, 0.0, 0.0, 0.0, 0.0, 0.0, 0.0, 0.0, 0.0, 0.0, 0.0, 0.0, 0.0, 0.0, 0.0, 0.0, 0.0, 0.0, 0.0, 0.0, 0.0, 0.0, 0.0, 0.0, 0.0, 0.0, 0.0, 0.0, 0.0, 0.0, 0.0, 0.0, 0.0, 0.0, 0.0, 0.0, 0.0, 0.0, 0.0, 0.0, 0.0, 0.0, 0.0, 0.0, 0.0, 0.0, 0.0, 0.0, 0.0, 0.0, 0.0, 0.0, 0.0, 0.0, 0.0, 0.0, 0.0, 0.0, 0.0, 0.0, 0.0, 0.0, 0.0, 0.0, 0.0, 0.0, 0.0])
me_cube_005.materials.append(mat_pink)
me_cube_005.use_remesh_preserve_volume = False
me_cube_005.use_remesh_preserve_attributes = False
me_cube_005.use_mirror_vertex_groups = False
me_cube_005.update()
me_cube_007 = bpy.data.meshes.new('Cube.007')
me_cube_007.from_pydata([(-0.1722, 4.0, 2.546), (8.742e-08, 4.0, 0.06651), (-0.1722, 7.529e-09, 2.546), (0.0, 0.0, 0.06651), (-1.0, 0.0, 2.0), (-1.0, 4.0, 2.0), (-0.3262, 4.0, 2.546), (-0.3262, 0.0, 2.546), (-0.3262, 0.0, 2.0), (-0.3262, 4.0, 2.0), (8.742e-08, 4.0, 2.046), (0.0, 0.0, 2.046), (8.742e-08, 4.0, 0.9913), (0.0, 0.0, 0.9913), (-0.1739, 4.0, 0.8392), (-0.1739, 7.599e-09, 0.8392), (-0.1739, 4.0, 0.2598), (-0.1739, 7.599e-09, 0.2598), (1.0, 4.0, 0.0), (1.0, -4.371e-08, 0.0), (0.8155, 4.0, 0.06651), (0.8155, -3.564e-08, 0.06651), (-0.1477, 4.0, 2.384), (-0.1477, 5.241e-09, 2.384), (-0.08772, 4.0, 2.21), (-0.08772, 2.621e-09, 2.21), (-0.1722, 3.433, 2.546), (-0.1722, 0.5667, 2.546), (-0.3262, 3.433, 2.546), (-0.3262, 0.5667, 2.546), (-0.1477, 3.333, 2.384), (-0.1477, 0.6667, 2.384), (-0.3262, 0.6667, 2.384), (-0.3262, 3.333, 2.384), (-1.0, 3.0, 2.0), (-0.3262, 3.0, 2.0), (-0.3262, 4.0, 2.384), (-0.3262, 0.0, 2.384), (-0.1382, 0.06936, 2.737), (-0.3603, 0.06936, 2.737), (-0.0814, 0.06936, 2.468), (-0.01992, 0.06936, 2.302), (0.08413, 0.06936, 2.108), (0.08413, -3.678e-09, 0.2442), (0.5997, 0.06936, 0.0), (-0.0814, -0.06936, 2.468), (-0.1382, -0.06936, 2.737), (-0.01992, -0.06936, 2.302), (0.08413, -0.06936, 2.108), (0.5997, -0.06936, 0.0), (-0.3603, -0.06936, 0.0), (-0.3603, -0.06936, 2.737), (0.08413, 0.06936, 1.202), (0.5997, 0.06936, 0.2442), (-0.3602, 0.06936, 2.407e-05), (0.1234, 0.06936, 0.8352), (0.2351, 0.06936, 0.5246), (0.4024, 0.06936, 0.3171), (0.5997, -0.06936, 0.2442), (0.08413, -0.06936, 1.202), (0.4024, -0.06936, 0.3171), (0.2351, -0.06936, 0.5246), (0.1234, -0.06936, 0.8352), (5.828e-08, 2.667, 0.9913), (2.914e-08, 1.333, 0.9913), (5.828e-08, 2.667, 2.046), (2.914e-08, 1.333, 2.046), (2.914e-08, 1.333, 0.06651), (5.828e-08, 2.667, 0.06651), (-0.1739, 2.835, 0.8392), (-0.1739, 1.165, 0.8392), (-0.1739, 2.835, 0.2598), (-0.1739, 1.165, 0.2598), (1.0, 1.333, 0.0), (1.0, 2.667, 0.0), (0.8155, 1.333, 0.06651), (0.8155, 2.667, 0.06651), (-0.08772, 2.667, 2.21), (-0.08772, 1.333, 2.21), (-0.009337, 2.444, 0.06045), (-0.009337, 1.556, 0.06045), (-0.009337, 2.378, 0.3165), (-0.009337, 2.444, 0.2505), (0.184, 2.444, 0.06045), (0.25, 2.378, 0.06045), (0.184, 2.378, 0.3165), (0.25, 2.378, 0.2505), (0.184, 2.444, 0.2505), (-0.009337, 1.556, 0.2505), (-0.009337, 1.622, 0.3165), (0.25, 1.622, 0.06045), (0.184, 1.556, 0.06045), (0.184, 1.622, 0.3165), (0.184, 1.556, 0.2505), (0.25, 1.622, 0.2505)], [(43, 42), (53, 43)], [(31, 27, 2, 23), (35, 34, 4, 8), (27, 29, 7, 2), (64, 66, 11, 13), (70, 64, 13, 15), (72, 70, 15, 17), (67, 72, 17, 3), (75, 21, 19, 73), (65, 10, 24, 77), (0, 6, 28, 26), (22, 0, 26, 30), (30, 31, 23, 25, 78, 77, 24, 22), (32, 29, 27, 31), (33, 30, 26, 28), (30, 33, 32, 31), (9, 5, 34, 35), (35, 32, 33), (36, 33, 28, 6), (7, 29, 32, 37), (8, 37, 32, 35), (9, 35, 33, 36), (52, 42, 48, 59), (53, 44, 54), (58, 50, 49), (38, 39, 51, 46), (40, 38, 46, 45), (39, 54, 50, 51), (41, 40, 45, 47), (44, 53, 58, 49), (42, 41, 47, 48), (45, 46, 51, 50, 59, 48, 47), (52, 55, 54), (55, 56, 54), (56, 57, 54), (57, 53, 54), (58, 60, 50), (60, 61, 50), (61, 62, 50), (62, 59, 50), (58, 53, 57, 60), (60, 57, 56, 61), (61, 56, 55, 62), (62, 55, 52, 59), (40, 41, 42, 52, 54, 39, 38), (67, 3, 21, 75), (1, 68, 76, 20), (68, 67, 75, 76), (11, 66, 78, 25), (66, 65, 77, 78), (20, 76, 74, 18), (76, 75, 73, 74), (1, 16, 71, 68), (68, 71, 69, 63), (16, 14, 69, 71), (67, 64, 70, 72), (14, 12, 63, 69), (63, 64, 67, 68), (12, 10, 65, 63), (63, 65, 66, 64), (92, 85, 81, 89), (91, 93, 88, 80), (79, 82, 87, 83), (84, 86, 94, 90), (85, 86, 87), (92, 93, 94), (81, 85, 87, 82), (86, 84, 83, 87), (85, 92, 94, 86), (93, 91, 90, 94), (92, 89, 88, 93)])
_uv = me_cube_007.uv_layers.new(name='UVMap')
_uv.uv.foreach_set('vector', [0.606, 0.6667, 0.625, 0.6667, 0.625, 0.75, 0.606, 0.75, 0.6658, 0.625, 0.75, 0.625, 0.75, 0.75, 0.6658, 0.75, 0.625, 0.6667, 0.6658, 0.6667, 0.6658, 0.75, 0.625, 0.75, 0.4989, 0.6667, 0.5625, 0.6667, 0.5625, 0.75, 0.4989, 0.75, 0.4989, 0.6667, 0.4989, 0.6667, 0.4989, 0.75, 0.4989, 0.75, 0.437, 0.6667, 0.4989, 0.6667, 0.4989, 0.75, 0.437, 0.75, 0.375, 0.6667, 0.437, 0.6667, 0.437, 0.75, 0.375, 0.75, 0.375, 0.6667, 0.375, 0.75, 0.375, 0.75, 0.375, 0.6667, 0.5625, 0.5833, 0.5625, 0.5, 0.5843, 0.5, 0.5843, 0.5833, 0.625, 0.5, 0.6658, 0.5, 0.6658, 0.5833, 0.625, 0.5833, 0.606, 0.5, 0.625, 0.5, 0.625, 0.5833, 0.606, 0.5833, 0.606, 0.5833, 0.606, 0.6667, 0.606, 0.75, 0.5843, 0.75, 0.5843, 0.6667, 0.5843, 0.5833, 0.5843, 0.5, 0.606, 0.5, 0.0, 0.0, 0.6658, 0.6667, 0.625, 0.6667, 0.606, 0.6667, 0.0, 0.0, 0.606, 0.5833, 0.625, 0.5833, 0.6658, 0.5833, 0.606, 0.5833, 0.0, 0.0, 0.0, 0.0, 0.606, 0.6667, 0.6658, 0.5, 0.75, 0.5, 0.75, 0.625, 0.6658, 0.625, 0.0, 0.0, 0.0, 0.0, 0.0, 0.0, 0.0, 0.0, 0.0, 0.0, 0.6658, 0.5833, 0.6658, 0.5, 0.6658, 0.75, 0.6658, 0.6667, 0.0, 0.0, 0.0, 0.0, 0.6658, 0.75, 0.0, 0.0, 0.0, 0.0, 0.0, 0.0, 0.6658, 0.5, 0.0, 0.0, 0.0, 0.0, 0.0, 0.0, 0.0, 0.0, 0.0, 0.0, 0.0, 0.0, 0.0, 0.0, 0.0, 0.0, 0.0, 0.0, 0.0, 0.0, 0.0, 0.0, 0.0, 0.0, 0.0, 0.0, 0.0, 0.0, 0.0, 0.0, 0.0, 0.0, 0.0, 0.0, 0.0, 0.0, 0.0, 0.0, 0.0, 0.0, 0.0, 0.0, 0.0, 0.0, 0.0, 0.0, 0.0, 0.0, 0.0, 0.0, 0.0, 0.0, 0.0, 0.0, 0.0, 0.0, 0.0, 0.0, 0.0, 0.0, 0.0, 0.0, 0.0, 0.0, 0.0, 0.0, 0.0, 0.0, 0.0, 0.0, 0.0, 0.0, 0.0, 0.0, 0.0, 0.0, 0.0, 0.0, 0.0, 0.0, 0.0, 0.0, 0.0, 0.0, 0.0, 0.0, 0.0, 0.0, 0.0, 0.0, 0.0, 0.0, 0.0, 0.0, 0.0, 0.0, 0.0, 0.0, 0.0, 0.0, 0.0, 0.0, 0.0, 0.0, 0.0, 0.0, 0.0, 0.0, 0.0, 0.0, 0.0, 0.0, 0.0, 0.0, 0.0, 0.0, 0.0, 0.0, 0.0, 0.0, 0.0, 0.0, 0.0, 0.0, 0.0, 0.0, 0.0, 0.0, 0.0, 0.0, 0.0, 0.0, 0.0, 0.0, 0.0, 0.0, 0.0, 0.0, 0.0, 0.0, 0.0, 0.0, 0.0, 0.0, 0.0, 0.0, 0.0, 0.0, 0.0, 0.0, 0.0, 0.0, 0.0, 0.0, 0.0, 0.0, 0.0, 0.0, 0.0, 0.0, 0.0, 0.0, 0.0, 0.0, 0.0, 0.0, 0.0, 0.0, 0.0, 0.0, 0.0, 0.0, 0.0, 0.0, 0.0, 0.0, 0.0, 0.0, 0.0, 0.0, 0.0, 0.0, 0.375, 0.6667, 0.375, 0.75, 0.375, 0.75, 0.375, 0.6667, 0.375, 0.5, 0.375, 0.5833, 0.375, 0.5833, 0.375, 0.5, 0.375, 0.5833, 0.375, 0.6667, 0.375, 0.6667, 0.375, 0.5833, 0.5625, 0.75, 0.5625, 0.6667, 0.5843, 0.6667, 0.5843, 0.75, 0.5625, 0.6667, 0.5625, 0.5833, 0.5843, 0.5833, 0.5843, 0.6667, 0.375, 0.5, 0.375, 0.5833, 0.375, 0.5833, 0.375, 0.5, 0.375, 0.5833, 0.375, 0.6667, 0.375, 0.6667, 0.375, 0.5833, 0.375, 0.5, 0.437, 0.5, 0.437, 0.5833, 0.375, 0.5833, 0.375, 0.5833, 0.437, 0.5833, 0.4989, 0.5833, 0.4989, 0.5833, 0.437, 0.5, 0.4989, 0.5, 0.4989, 0.5833, 0.437, 0.5833, 0.375, 0.6667, 0.4989, 0.6667, 0.4989, 0.6667, 0.437, 0.6667, 0.4989, 0.5, 0.4989, 0.5, 0.4989, 0.5833, 0.4989, 0.5833, 0.4989, 0.5833, 0.4989, 0.6667, 0.375, 0.6667, 0.375, 0.5833, 0.4989, 0.5, 0.5625, 0.5, 0.5625, 0.5833, 0.4989, 0.5833, 0.4989, 0.5833, 0.5625, 0.5833, 0.5625, 0.6667, 0.4989, 0.6667, 0.6436, 0.533, 0.8564, 0.533, 0.8564, 0.75, 0.6436, 0.75, 0.375, 0.533, 0.592, 0.533, 0.592, 0.75, 0.375, 0.75, 0.375, 0.0, 0.592, 0.0, 0.592, 0.217, 0.375, 0.217, 0.375, 0.2686, 0.592, 0.2686, 0.592, 0.4814, 0.375, 0.4814, 0.8564, 0.533, 0.8564, 0.5, 0.875, 0.533, 0.6436, 0.533, 0.625, 0.533, 0.6436, 0.5, 0.8564, 0.75, 0.8564, 0.533, 0.875, 0.533, 0.875, 0.75, 0.592, 0.2686, 0.375, 0.2686, 0.375, 0.217, 0.592, 0.217, 0.8564, 0.533, 0.6436, 0.533, 0.6436, 0.5, 0.8564, 0.5, 0.592, 0.533, 0.375, 0.533, 0.375, 0.4814, 0.592, 0.4814, 0.6436, 0.533, 0.6436, 0.75, 0.592, 0.75, 0.592, 0.533])
me_cube_007.materials.append(mat_red)
me_cube_007.use_remesh_preserve_volume = False
me_cube_007.use_remesh_preserve_attributes = False
me_cube_007.use_mirror_vertex_groups = False
me_cube_007.update()
me_plane_002 = bpy.data.meshes.new('Plane.002')
me_plane_002.from_pydata([(-1.0, -1.0, 0.0), (1.0, -1.0, 0.0), (-1.0, 1.0, 0.0), (1.0, 1.0, 0.0)], [], [(0, 1, 3, 2)])
_uv = me_plane_002.uv_layers.new(name='UVMap')
_uv.uv.foreach_set('vector', [0.0, 0.0, 1.0, 0.0, 1.0, 1.0, 0.0, 1.0])
me_plane_002.materials.append(mat_teal_dark)
me_plane_002.use_remesh_fix_poles = True
me_plane_002.use_remesh_preserve_attributes = False
me_plane_002.use_mirror_vertex_groups = False
me_plane_002.update()
me_plane_003 = bpy.data.meshes.new('Plane.003')
me_plane_003.from_pydata([(-1.0, -1.0, 0.0), (1.0, -1.0, 0.0), (-1.0, 1.0, 0.0), (1.0, 1.0, 0.0)], [], [(0, 1, 3, 2)])
_uv = me_plane_003.uv_layers.new(name='UVMap')
_uv.uv.foreach_set('vector', [0.0, 0.0, 1.0, 0.0, 1.0, 1.0, 0.0, 1.0])
me_plane_003.materials.append(mat_tial)
me_plane_003.use_remesh_fix_poles = True
me_plane_003.use_remesh_preserve_attributes = False
me_plane_003.use_mirror_vertex_groups = False
me_plane_003.update()
me_plane_004 = bpy.data.meshes.new('Plane.004')
me_plane_004.from_pydata([(-1.0, -1.0, 0.0), (1.0, -1.0, 0.0), (-1.0, 1.0, 0.0), (1.0, 1.0, 0.0)], [], [(0, 1, 3, 2)])
_uv = me_plane_004.uv_layers.new(name='UVMap')
_uv.uv.foreach_set('vector', [0.0, 0.0, 1.0, 0.0, 1.0, 1.0, 0.0, 1.0])
me_plane_004.materials.append(mat_dark_black)
me_plane_004.use_remesh_fix_poles = True
me_plane_004.use_remesh_preserve_attributes = False
me_plane_004.use_mirror_vertex_groups = False
me_plane_004.update()
me_plane_005 = bpy.data.meshes.new('Plane.005')
me_plane_005.from_pydata([(-1.0, -1.0, 0.0), (1.0, -1.0, 0.0), (-1.0, 1.0, 0.0), (1.0, 1.0, 0.0)], [], [(0, 1, 3, 2)])
_uv = me_plane_005.uv_layers.new(name='UVMap')
_uv.uv.foreach_set('vector', [0.0, 0.0, 1.0, 0.0, 1.0, 1.0, 0.0, 1.0])
me_plane_005.materials.append(mat_dark)
me_plane_005.use_remesh_fix_poles = True
me_plane_005.use_remesh_preserve_attributes = False
me_plane_005.use_mirror_vertex_groups = False
me_plane_005.update()
me_cube_008 = bpy.data.meshes.new('Cube.008')
me_cube_008.from_pydata([(3.0, -1.0, 0.06651), (3.0, -1.326, 2.546), (3.0, -1.326, 2.0), (3.0, -1.0, 2.046), (3.0, -1.0, 0.9913), (3.0, 0.0, 0.0), (3.0, -0.1845, 0.06651), (3.0, -1.148, 2.384), (3.0, -1.088, 2.21), (3.0, -1.326, 2.384), (2.931, -1.138, 2.737), (2.931, -1.36, 2.737), (2.931, -1.081, 2.468), (2.931, -1.02, 2.302), (2.931, -0.9159, 2.108), (3.0, -0.9159, 0.2442), (2.931, -0.4003, 0.0), (3.069, -1.081, 2.468), (3.069, -1.138, 2.737), (3.069, -1.02, 2.302), (3.069, -0.9159, 2.108), (3.069, -0.4003, 0.0), (3.069, -1.36, 0.0), (3.069, -1.36, 2.737), (2.931, -0.9159, 1.202), (2.931, -0.4003, 0.2442), (2.931, -1.36, 2.407e-05), (2.931, -0.8766, 0.8352), (2.931, -0.7649, 0.5246), (2.931, -0.5976, 0.3171), (3.069, -0.4003, 0.2442), (3.069, -0.9159, 1.202), (3.069, -0.5976, 0.3171), (3.069, -0.7649, 0.5246), (3.069, -0.8766, 0.8352), (3.0, -2.0, 2.0), (3.0, -1.172, 2.546), (1.0, -2.0, 2.0), (3.0, -1.174, 0.2598), (3.0, -1.174, 0.8392), (2.0, -5.96e-08, 0.06651), (1.0, -5.96e-08, 2.0), (1.674, -5.96e-08, 2.546), (1.828, -5.96e-08, 2.546), (2.0, -5.96e-08, 2.046), (1.674, -5.96e-08, 2.0), (1.852, -5.96e-08, 2.384), (1.826, -5.96e-08, 0.2598), (1.912, -5.96e-08, 2.21), (2.815, -5.96e-08, 0.06651), (1.674, -5.96e-08, 2.384), (1.826, -5.96e-08, 0.8392), (2.0, -5.96e-08, 0.9913), (2.0, -0.34, 0.06651), (2.66, -1.0, 0.06651), (2.05, -0.5926, 0.06651), (2.193, -0.8067, 0.06651), (2.407, -0.9498, 0.06651), (1.674, -0.4509, 2.546), (2.549, -1.326, 2.546), (1.74, -0.7859, 2.546), (1.93, -1.07, 2.546), (2.214, -1.26, 2.546), (2.66, -1.0, 2.046), (2.0, -0.34, 2.046), (2.407, -0.9498, 2.046), (2.193, -0.8067, 2.046), (2.05, -0.5926, 2.046), (2.549, -1.326, 2.0), (1.674, -0.4509, 2.0), (2.214, -1.26, 2.0), (1.93, -1.07, 2.0), (1.74, -0.7859, 2.0), (1.912, -0.3698, 2.21), (2.63, -1.088, 2.21), (1.967, -0.6446, 2.21), (2.123, -0.8775, 2.21), (2.355, -1.033, 2.21), (2.815, -0.06275, 0.06651), (2.937, -0.1845, 0.06651), (2.899, -0.1011, 0.03643), (2.825, -0.1094, 0.06651), (2.851, -0.1489, 0.06651), (2.891, -0.1753, 0.06651), (2.601, -1.174, 0.8392), (1.826, -0.3991, 0.8392), (2.304, -1.115, 0.8392), (2.053, -0.9469, 0.8392), (1.885, -0.6956, 0.8392), (2.66, -1.0, 0.9913), (2.0, -0.34, 0.9913), (2.407, -0.9498, 0.9913), (2.193, -0.8067, 0.9913), (2.05, -0.5926, 0.9913), (2.549, -1.326, 2.384), (1.674, -0.4509, 2.384), (2.214, -1.26, 2.384), (1.93, -1.07, 2.384), (1.74, -0.7859, 2.384), (1.826, -0.3991, 0.2598), (2.601, -1.174, 0.2598), (1.885, -0.6956, 0.2598), (2.053, -0.9469, 0.2598), (2.304, -1.115, 0.2598), (2.61, -1.148, 2.384), (1.852, -0.3902, 2.384), (2.32, -1.09, 2.384), (2.074, -0.9258, 2.384), (1.91, -0.6801, 2.384), (2.074, -0.9258, 2.384), (2.039, -0.961, 2.546), (2.296, -1.129, 2.546), (2.599, -1.18, 2.546), (1.871, -0.7044, 2.546), (1.82, -0.4014, 2.546)], [(15, 14), (25, 15)], [(24, 31, 20, 14), (25, 26, 16), (30, 21, 22), (10, 18, 23, 11), (12, 17, 18, 10), (11, 23, 22, 26), (13, 19, 17, 12), (16, 21, 30, 25), (14, 20, 19, 13), (17, 19, 20, 31, 22, 23, 18), (24, 26, 27), (27, 26, 28), (28, 26, 29), (29, 26, 25), (30, 22, 32), (32, 22, 33), (33, 22, 34), (34, 22, 31), (30, 32, 29, 25), (32, 33, 28, 29), (33, 34, 27, 28), (34, 31, 24, 27), (12, 10, 11, 26, 24, 14, 13), (69, 95, 50, 45), (78, 80, 5, 49), (73, 64, 44, 48), (85, 99, 47, 51), (38, 0, 54, 100), (8, 3, 63, 74), (2, 9, 94, 68), (1, 9, 94, 59), (39, 38, 100, 84), (3, 4, 89, 63), (6, 5, 80, 79), (58, 95, 50, 42), (0, 6, 79, 54), (105, 73, 48, 46), (4, 39, 84, 89), (90, 85, 51, 52), (7, 8, 74, 104), (99, 53, 40, 47), (64, 90, 52, 44), (78, 81, 80), (81, 82, 80), (82, 83, 80), (83, 79, 80), (54, 79, 83, 57), (57, 83, 82, 56), (56, 82, 81, 55), (55, 81, 78, 53), (74, 63, 65, 77), (77, 65, 66, 76), (76, 66, 67, 75), (75, 67, 64, 73), (63, 89, 91, 65), (65, 91, 92, 66), (66, 92, 93, 67), (67, 93, 90, 64), (59, 94, 96, 62), (60, 98, 95, 58), (70, 68, 94, 96), (85, 90, 93, 88), (88, 93, 92, 87), (87, 92, 91, 86), (86, 91, 89, 84), (100, 54, 57, 103), (103, 57, 56, 102), (102, 56, 55, 101), (101, 55, 53, 99), (104, 74, 77, 106), (106, 77, 76, 107), (107, 76, 75, 108), (108, 75, 73, 105), (72, 71, 97, 98), (69, 72, 98, 95), (84, 100, 103, 86), (86, 103, 102, 87), (87, 102, 101, 88), (88, 101, 99, 85), (53, 78, 49, 40), (71, 70, 96, 97), (62, 96, 97, 61), (61, 97, 98, 60), (36, 1, 59, 112), (59, 62, 111, 112), (104, 106, 111, 112), (36, 7, 104, 112), (62, 61, 110, 111), (106, 107, 109, 110, 111), (60, 113, 110, 61), (108, 113, 110, 109, 107), (58, 114, 113, 60), (105, 114, 113, 108), (43, 114, 105, 46), (43, 114, 58, 42), (2, 68, 35), (37, 35, 68, 70), (70, 71, 37), (72, 37, 71), (41, 37, 72, 69), (45, 41, 69)])
_uv = me_cube_008.uv_layers.new(name='UVMap')
_uv.uv.foreach_set('vector', [0.0, 0.0, 0.0, 0.0, 0.0, 0.0, 0.0, 0.0, 0.0, 0.0, 0.0, 0.0, 0.0, 0.0, 0.0, 0.0, 0.0, 0.0, 0.0, 0.0, 0.0, 0.0, 0.0, 0.0, 0.0, 0.0, 0.0, 0.0, 0.0, 0.0, 0.0, 0.0, 0.0, 0.0, 0.0, 0.0, 0.0, 0.0, 0.0, 0.0, 0.0, 0.0, 0.0, 0.0, 0.0, 0.0, 0.0, 0.0, 0.0, 0.0, 0.0, 0.0, 0.0, 0.0, 0.0, 0.0, 0.0, 0.0, 0.0, 0.0, 0.0, 0.0, 0.0, 0.0, 0.0, 0.0, 0.0, 0.0, 0.0, 0.0, 0.0, 0.0, 0.0, 0.0, 0.0, 0.0, 0.0, 0.0, 0.0, 0.0, 0.0, 0.0, 0.0, 0.0, 0.0, 0.0, 0.0, 0.0, 0.0, 0.0, 0.0, 0.0, 0.0, 0.0, 0.0, 0.0, 0.0, 0.0, 0.0, 0.0, 0.0, 0.0, 0.0, 0.0, 0.0, 0.0, 0.0, 0.0, 0.0, 0.0, 0.0, 0.0, 0.0, 0.0, 0.0, 0.0, 0.0, 0.0, 0.0, 0.0, 0.0, 0.0, 0.0, 0.0, 0.0, 0.0, 0.0, 0.0, 0.0, 0.0, 0.0, 0.0, 0.0, 0.0, 0.0, 0.0, 0.0, 0.0, 0.0, 0.0, 0.0, 0.0, 0.0, 0.0, 0.0, 0.0, 0.0, 0.0, 0.0, 0.0, 0.0, 0.0, 0.0, 0.0, 0.0, 0.0, 0.0, 0.0, 0.0, 0.0, 0.0, 0.0, 0.0, 0.0, 0.0, 0.0, 0.0, 0.0, 0.0, 0.0, 0.0, 0.0, 0.0, 0.0, 0.0, 0.0, 0.0, 0.0, 0.0, 0.0, 0.0, 0.0, 0.0, 0.0, 0.0, 0.0, 0.0, 0.0, 0.0, 0.0, 0.0, 0.0, 0.0, 0.0, 0.0, 0.0, 0.0, 0.0, 0.0, 0.0, 0.0, 0.0, 0.0, 0.0, 0.0, 0.0, 0.0, 0.0, 0.0, 0.0, 0.0, 0.0, 0.0, 0.0, 0.0, 0.0, 0.0, 0.0, 0.0, 0.0, 0.0, 0.0, 0.0, 0.0, 0.0, 0.0, 0.0, 0.0, 0.0, 0.0, 0.0, 0.0, 0.0, 0.0, 0.0, 0.0, 0.0, 0.0, 0.0, 0.0, 0.0, 0.0, 0.0, 0.0, 0.0, 0.0, 0.0, 0.0, 0.0, 0.0, 0.0, 0.0, 0.0, 0.0, 0.0, 0.0, 0.0, 0.0, 0.0, 0.0, 0.0, 0.0, 0.0, 0.0, 0.0, 0.0, 0.0, 0.0, 0.0, 0.0, 0.0, 0.0, 0.0, 0.0, 0.0, 0.0, 0.0, 0.0, 0.0, 0.0, 0.0, 0.0, 0.0, 0.0, 0.0, 0.0, 0.0, 0.0, 0.0, 0.0, 0.0, 0.0, 0.0, 0.0, 0.0, 0.0, 0.0, 0.0, 0.0, 0.0, 0.0, 0.0, 0.0, 0.0, 0.0, 0.0, 0.0, 0.0, 0.0, 0.0, 0.0, 0.0, 0.0, 0.0, 0.0, 0.0, 0.0, 0.0, 0.0, 0.0, 0.0, 0.0, 0.0, 0.0, 0.0, 0.0, 0.0, 0.0, 0.0, 0.0, 0.0, 0.0, 0.0, 0.0, 0.0, 0.0, 0.0, 0.0, 0.0, 0.0, 0.0, 0.0, 0.0, 0.0, 0.0, 0.0, 0.0, 0.0, 0.0, 0.0, 0.0, 0.0, 0.0, 0.0, 0.0, 0.0, 0.0, 0.0, 0.0, 0.0, 0.0, 0.0, 0.0, 0.0, 0.0, 0.0, 0.0, 0.0, 0.0, 0.0, 0.0, 0.0, 0.0, 0.0, 0.0, 0.0, 0.0, 0.0, 0.0, 0.0, 0.0, 0.0, 0.0, 0.0, 0.0, 0.0, 0.0, 0.0, 0.0, 0.0, 0.0, 0.0, 0.0, 0.0, 0.0, 0.0, 0.0, 0.0, 0.0, 0.0, 0.0, 0.0, 0.0, 0.0, 0.0, 0.0, 0.0, 0.0, 0.0, 0.0, 0.0, 0.0, 0.0, 0.0, 0.0, 0.0, 0.0, 0.0, 0.0, 0.0, 0.0, 0.0, 0.0, 0.0, 0.0, 0.0, 0.0, 0.0, 0.0, 0.0, 0.0, 0.0, 0.0, 0.0, 0.0, 0.0, 0.0, 0.0, 0.0, 0.0, 0.0, 0.0, 0.0, 0.0, 0.0, 0.0, 0.0, 0.0, 0.0, 0.0, 0.0, 0.0, 0.0, 0.0, 0.0, 0.0, 0.0, 0.0, 0.0, 0.0, 0.0, 0.0, 0.0, 0.0, 0.0, 0.0, 0.0, 0.0, 0.0, 0.0, 0.0, 0.0, 0.0, 0.0, 0.0, 0.0, 0.0, 0.0, 0.0, 0.0, 0.0, 0.0, 0.0, 0.0, 0.0, 0.0, 0.0, 0.0, 0.0, 0.0, 0.0, 0.0, 0.0, 0.0, 0.0, 0.0, 0.0, 0.0, 0.0, 0.0, 0.0, 0.0, 0.0, 0.0, 0.0, 0.0, 0.0, 0.0, 0.0, 0.0, 0.0, 0.0, 0.0, 0.0, 0.0, 0.0, 0.0, 0.0, 0.0, 0.0, 0.0, 0.0, 0.0, 0.0, 0.0, 0.0, 0.0, 0.0, 0.0, 0.0, 0.0, 0.0, 0.0, 0.0, 0.0, 0.0, 0.0, 0.0, 0.0, 0.0, 0.0, 0.0, 0.0, 0.0, 0.0, 0.0, 0.0, 0.0, 0.0, 0.0, 0.0, 0.0, 0.0, 0.0, 0.0, 0.0, 0.0, 0.0, 0.0, 0.0, 0.0, 0.0, 0.0, 0.0, 0.0, 0.0, 0.0, 0.0, 0.0, 0.0, 0.0, 0.0, 0.0, 0.0, 0.0, 0.0, 0.0, 0.0, 0.0, 0.0, 0.0, 0.0, 0.0, 0.0, 0.0, 0.0, 0.0, 0.0, 0.0, 0.0, 0.0, 0.0, 0.0, 0.0, 0.0, 0.0, 0.0, 0.0, 0.0, 0.0, 0.0, 0.0, 0.0, 0.0, 0.0, 0.0, 0.0, 0.0, 0.0, 0.0, 0.0, 0.0, 0.0, 0.0, 0.0, 0.0, 0.0, 0.0, 0.0, 0.0, 0.0, 0.0, 0.0, 0.0, 0.0, 0.0, 0.0, 0.0, 0.0, 0.0, 0.0, 0.0, 0.0, 0.0, 0.0, 0.0, 0.0, 0.0, 0.0, 0.0, 0.0, 0.0, 0.0, 0.0, 0.0, 0.0, 0.0, 0.0, 0.0, 0.0, 0.0, 0.0, 0.0, 0.0, 0.0, 0.0, 0.0, 0.0, 0.0, 0.0, 0.0, 0.0, 0.0, 0.0, 0.0, 0.0, 0.0, 0.0, 0.0, 0.0, 0.0, 0.0, 0.0, 0.0, 0.0, 0.0, 0.0, 0.0, 0.0, 0.0, 0.0, 0.0, 0.0, 0.0, 0.0, 0.0, 0.0, 0.0, 0.0, 0.0, 0.0, 0.0, 0.0, 0.0, 0.0, 0.0, 0.0, 0.0, 0.0, 0.0, 0.0, 0.0, 0.0, 0.0, 0.0, 0.0, 0.0, 0.0, 0.0, 0.0, 0.0, 0.0, 0.0, 0.0, 0.0, 0.0, 0.0, 0.0, 0.0, 0.0, 0.0, 0.0, 0.0, 0.0, 0.0, 0.0, 0.0, 0.0, 0.0, 0.0, 0.0, 0.0, 0.0, 0.0, 0.0, 0.0, 0.0, 0.0, 0.0, 0.0, 0.0, 0.0, 0.0, 0.0, 0.0, 0.0, 0.0, 0.0, 0.0, 0.0, 0.0, 0.0, 0.0, 0.0, 0.0, 0.0, 0.0, 0.0, 0.0, 0.0, 0.0, 0.0, 0.0, 0.0, 0.0, 0.0, 0.0, 0.0, 0.0, 0.0, 0.0, 0.0, 0.0, 0.0, 0.0, 0.0, 0.0, 0.0, 0.0, 0.0, 0.0, 0.0, 0.0, 0.0, 0.0, 0.0, 0.0, 0.0])
me_cube_008.materials.append(mat_yellow)
me_cube_008.use_remesh_preserve_volume = False
me_cube_008.use_remesh_preserve_attributes = False
me_cube_008.use_mirror_vertex_groups = False
me_cube_008.update()
me_cube_009 = bpy.data.meshes.new('Cube.009')
me_cube_009.from_pydata([(2.932e-08, 1.172, 2.546), (1.192e-08, 2.0, 2.0), (1.996e-08, 1.326, 2.546), (1.996e-08, 1.326, 2.0), (2.385e-08, 1.0, 2.046), (2.385e-08, 1.0, 0.9913), (2.938e-08, 1.174, 0.8392), (2.938e-08, 1.174, 0.2598), (-7.937e-09, 0.0, 0.0), (-2.071e-09, 0.1845, 0.06651), (7.95e-05, 1.148, 2.447), (2.542e-08, 1.088, 2.21), (1.996e-08, 1.326, 2.384), (0.06936, 1.138, 2.737), (0.06936, 1.36, 2.737), (0.06936, 1.081, 2.468), (0.06936, 1.02, 2.302), (0.06936, 0.9159, 2.108), (2.118e-08, 0.9159, 0.2442), (0.06936, 0.4003, 0.0), (-0.06936, 1.081, 2.468), (-0.06936, 1.138, 2.737), (-0.06936, 1.02, 2.302), (-0.06936, 0.9159, 2.108), (-0.06936, 0.4003, 0.0), (-0.06936, 1.36, 0.0), (-0.06936, 1.36, 2.737), (0.06936, 0.9159, 1.202), (0.06936, 0.4003, 0.2442), (0.06936, 1.36, 2.407e-05), (0.06936, 0.8766, 0.8352), (0.06936, 0.7649, 0.5246), (0.06936, 0.5976, 0.3171), (-0.06936, 0.4003, 0.2442), (-0.06936, 0.9159, 1.202), (-0.06936, 0.5976, 0.3171), (-0.06936, 0.7649, 0.5246), (-0.06936, 0.8766, 0.8352), (4.82, 1.326, 0.3755), (4.927, 1.088, 0.1729), (4.82, 1.148, 0.3755), (1.987, 1.174, 0.06651), (2.378, 1.0, 0.06651), (4.995, 1.0, 0.06651), (4.995, 1.326, 0.06651), (4.69, 1.326, 0.6846), (4.995, 2.0, 0.06651), (4.69, 1.172, 0.6846), (3.74, 1.0, 0.06651), (5.995, 1.253, 0.0), (4.742, 0.0, -4.47e-08), (5.899, 0.7735, 0.0), (5.628, 0.367, -1.49e-08), (5.221, 0.09538, -2.98e-08), (4.557, 0.1845, 0.06651), (5.81, 1.438, 0.06651), (5.036, 0.28, 0.06651), (5.443, 0.5517, 0.06651), (5.715, 0.9585, 0.06651), (2.385e-08, 1.0, 0.06651), (1.219, 1.0, 0.06651), (0.8681, 1.174, 0.2598), (1.219, 1.174, 0.06651), (1.219, 0.1845, 0.06651), (1.219, 0.0, -1.231e-08), (2.378, 0.1845, 0.06651), (2.378, 0.0, -2.356e-08), (0.3405, 1.15, 2.447), (0.6576, 1.151, 2.372), (0.4996, 1.151, 2.425), (0.34, 1.0, 0.9913), (0.6565, 1.0, 0.9143), (0.499, 1.0, 0.9687), (0.6551, 1.174, 0.7585), (0.34, 1.174, 0.8392), (0.4986, 1.174, 0.8156), (0.6552, 1.326, 1.937), (0.34, 1.326, 2.0), (0.4986, 1.326, 1.981), (0.34, 1.0, 2.046), (0.6569, 1.0, 1.977), (0.4991, 1.0, 2.025), (0.647, 2.0, 1.937), (0.34, 2.0, 2.0), (0.4962, 2.0, 1.981), (0.6569, 1.088, 2.138), (0.34, 1.088, 2.21), (0.4991, 1.088, 2.189), (0.34, 1.326, 2.384), (0.6552, 1.326, 2.312), (0.4986, 1.326, 2.363), (0.34, 1.172, 2.546), (0.34, 1.326, 2.546), (0.6546, 1.326, 2.477), (0.4984, 1.326, 2.526), (0.4996, 1.172, 2.526), (0.6546, 1.172, 2.477), (2.17, 1.326, 2.033), (3.433, 1.326, 1.451), (1.66, 1.172, 2.03), (3.764, 1.172, 1.062), (3.433, 1.22, 1.451), (3.763, 1.326, 1.062), (1.66, 1.326, 2.031), (2.17, 1.22, 2.032), (2.661, 1.15, 1.411), (2.516, 1.088, 1.282), (1.485, 1.0, 0.5063), (2.423, 1.0, 1.191), (1.296, 1.174, 0.4255), (2.821, 2.0, 1.002), (2.825, 1.326, 1.002), (2.737, 1.326, 1.344), (2.932e-08, 4.828, 2.546), (1.192e-08, 4.0, 2.0), (1.996e-08, 4.674, 2.546), (1.996e-08, 4.674, 2.0), (2.385e-08, 5.0, 2.046), (2.385e-08, 5.0, 0.9913), (2.938e-08, 4.826, 0.8392), (2.938e-08, 4.826, 0.2598), (-7.937e-09, 6.0, 0.0), (-2.071e-09, 5.815, 0.06651), (7.95e-05, 4.852, 2.447), (2.542e-08, 4.912, 2.21), (1.996e-08, 4.674, 2.384), (2.118e-08, 5.084, 0.2442), (-0.06936, 4.64, 0.0), (4.82, 4.674, 0.3755), (4.927, 4.912, 0.1729), (4.82, 4.852, 0.3755), (1.987, 4.826, 0.06651), (2.378, 5.0, 0.06651), (4.995, 5.0, 0.06651), (4.995, 4.674, 0.06651), (4.69, 4.674, 0.6846), (4.995, 4.0, 0.06651), (4.69, 4.828, 0.6846), (4.995, 3.0, 0.06651), (1.192e-08, 3.0, 2.0), (5.995, 3.0, 0.0), (5.81, 3.0, 0.06651), (3.74, 5.0, 0.06651), (5.995, 4.747, 0.0), (4.742, 6.0, -4.47e-08), (5.899, 5.227, 0.0), (5.628, 5.633, -1.49e-08), (5.221, 5.905, -2.98e-08), (4.557, 5.815, 0.06651), (5.81, 4.562, 0.06651), (5.036, 5.72, 0.06651), (5.443, 5.448, 0.06651), (5.715, 5.042, 0.06651), (2.385e-08, 5.0, 0.06651), (1.219, 5.0, 0.06651), (0.8681, 4.826, 0.2598), (1.219, 4.826, 0.06651), (1.219, 5.815, 0.06651), (1.219, 6.0, -1.231e-08), (2.378, 5.815, 0.06651), (2.378, 6.0, -2.356e-08), (0.3405, 4.85, 2.447), (0.6576, 4.849, 2.372), (0.4996, 4.849, 2.425), (0.34, 5.0, 0.9913), (0.6565, 5.0, 0.9143), (0.499, 5.0, 0.9687), (0.6551, 4.826, 0.7585), (0.34, 4.826, 0.8392), (0.4986, 4.826, 0.8156), (0.6552, 4.674, 1.937), (0.34, 4.674, 2.0), (0.4986, 4.674, 1.981), (0.34, 5.0, 2.046), (0.6569, 5.0, 1.977), (0.4991, 5.0, 2.025), (0.647, 4.0, 1.937), (0.34, 4.0, 2.0), (0.4962, 4.0, 1.981), (0.6569, 4.912, 2.138), (0.34, 4.912, 2.21), (0.4991, 4.912, 2.189), (0.34, 4.674, 2.384), (0.6552, 4.674, 2.312), (0.4986, 4.674, 2.363), (0.34, 4.828, 2.546), (0.34, 4.674, 2.546), (0.6546, 4.674, 2.477), (0.4984, 4.674, 2.526), (0.647, 3.0, 1.937), (0.34, 3.0, 2.0), (0.4962, 3.0, 1.981), (0.4996, 4.828, 2.526), (0.6546, 4.828, 2.477), (2.17, 4.674, 2.033), (3.433, 4.674, 1.451), (1.66, 4.828, 2.03), (3.764, 4.828, 1.062), (3.433, 4.78, 1.451), (3.763, 4.674, 1.062), (1.66, 4.674, 2.031), (2.17, 4.78, 2.032), (2.661, 4.85, 1.411), (2.516, 4.912, 1.282), (1.485, 5.0, 0.5063), (2.423, 5.0, 1.191), (1.296, 4.826, 0.4255), (2.821, 4.0, 1.002), (2.825, 4.674, 1.002), (2.737, 4.674, 1.344), (2.821, 3.0, 1.002)], [(18, 17), (28, 18), (61, 75), (103, 112), (102, 112), (99, 105), (100, 105), (155, 169), (200, 209), (199, 209), (196, 202), (197, 202)], [(110, 46, 44, 111), (27, 34, 23, 17), (28, 29, 19), (33, 24, 25), (13, 21, 26, 14), (15, 20, 21, 13), (14, 26, 25, 29), (16, 22, 20, 15), (19, 24, 33, 28), (17, 23, 22, 16), (20, 22, 23, 34, 25, 26, 21), (27, 29, 30), (30, 29, 31), (31, 29, 32), (32, 29, 28), (33, 25, 35), (35, 25, 36), (36, 25, 37), (37, 25, 34), (33, 35, 32, 28), (35, 36, 31, 32), (36, 37, 30, 31), (37, 34, 27, 30), (15, 13, 14, 29, 27, 17, 16), (46, 55, 141, 138), (55, 49, 140, 141), (1, 83, 77, 3), (5, 70, 79, 4), (6, 74, 70, 5), (10, 67, 91, 0), (2, 92, 91, 0), (83, 1, 139, 190), (3, 77, 88, 12), (110, 82, 189, 210), (66, 50, 54, 65), (48, 54, 56), (48, 56, 57, 43), (43, 57, 58, 44), (44, 58, 55, 46), (54, 50, 53, 56), (56, 53, 52, 57), (57, 52, 51, 58), (58, 51, 49, 55), (59, 7, 61, 60), (61, 62, 60), (41, 62, 60, 42), (8, 64, 63, 9), (60, 63, 9, 59), (64, 66, 65, 63), (42, 60, 63, 65), (54, 48, 42, 65), (47, 45, 38, 40), (44, 38, 40, 39), (39, 43, 44), (2, 12, 88, 92), (4, 79, 86, 11), (108, 43, 39, 106), (100, 99, 104, 101), (106, 39, 40, 105), (109, 41, 42, 107), (112, 38, 44, 111), (107, 42, 43, 108), (83, 190, 191, 84), (84, 191, 189, 82), (82, 76, 78, 84), (84, 78, 77, 83), (80, 85, 87, 81), (81, 87, 86, 79), (89, 93, 94, 90), (90, 94, 92, 88), (85, 68, 69, 87), (87, 69, 67, 86), (71, 80, 81, 72), (72, 81, 79, 70), (88, 77, 78, 90), (90, 78, 76, 89), (73, 71, 72, 75), (75, 72, 70, 74), (11, 86, 67, 10), (92, 94, 95, 91), (67, 69, 95, 91), (68, 96, 95, 69), (93, 96, 95, 94), (47, 100, 102, 45), (89, 112, 38, 45, 102, 103, 93), (6, 74, 61, 7), (75, 74, 61, 73), (47, 40, 105, 68, 96, 99, 100), (103, 102, 98, 97), (99, 103, 97, 104), (103, 99, 96, 93), (97, 98, 101, 104), (102, 100, 101, 98), (71, 107, 108, 80), (73, 109, 107, 71), (85, 106, 105, 68), (80, 108, 106, 85), (89, 112, 111, 76), (46, 110, 210, 138), (82, 110, 111, 76), (62, 61, 73, 109), (41, 109, 62), (207, 208, 134, 136), (136, 138, 141, 149), (149, 141, 140, 143), (114, 116, 171, 177), (118, 117, 173, 164), (119, 118, 164, 168), (123, 113, 185, 161), (115, 113, 185, 186), (177, 190, 139, 114), (116, 125, 182, 171), (207, 210, 189, 176), (160, 159, 148, 144), (142, 150, 148), (142, 133, 151, 150), (133, 134, 152, 151), (134, 136, 149, 152), (148, 150, 147, 144), (150, 151, 146, 147), (151, 152, 145, 146), (152, 149, 143, 145), (153, 154, 155, 120), (155, 154, 156), (131, 132, 154, 156), (121, 122, 157, 158), (154, 153, 122, 157), (158, 157, 159, 160), (132, 159, 157, 154), (148, 159, 132, 142), (137, 130, 128, 135), (134, 129, 130, 128), (129, 134, 133), (115, 186, 182, 125), (117, 124, 180, 173), (205, 203, 129, 133), (197, 198, 201, 196), (203, 202, 130, 129), (206, 204, 132, 131), (209, 208, 134, 128), (204, 205, 133, 132), (177, 178, 191, 190), (178, 176, 189, 191), (176, 178, 172, 170), (178, 177, 171, 172), (174, 175, 181, 179), (175, 173, 180, 181), (183, 184, 188, 187), (184, 182, 186, 188), (179, 181, 163, 162), (181, 180, 161, 163), (165, 166, 175, 174), (166, 164, 173, 175), (182, 184, 172, 171), (184, 183, 170, 172), (167, 169, 166, 165), (169, 168, 164, 166), (124, 123, 161, 180), (186, 185, 192, 188), (161, 185, 192, 163), (162, 163, 192, 193), (187, 188, 192, 193), (137, 135, 199, 197), (183, 187, 200, 199, 135, 128, 209), (119, 120, 155, 168), (169, 167, 155, 168), (137, 197, 196, 193, 162, 202, 130), (200, 194, 195, 199), (196, 201, 194, 200), (200, 187, 193, 196), (194, 201, 198, 195), (199, 195, 198, 197), (165, 174, 205, 204), (167, 165, 204, 206), (179, 162, 202, 203), (174, 179, 203, 205), (183, 170, 208, 209), (136, 138, 210, 207), (176, 170, 208, 207), (156, 206, 167, 155), (131, 156, 206)])
_uv = me_cube_009.uv_layers.new(name='UVMap')
_uv.uv.foreach_set('vector', [0.0, 0.0, 0.0, 0.0, 0.0, 0.0, 0.0, 0.0, 0.0, 0.0, 0.0, 0.0, 0.0, 0.0, 0.0, 0.0, 0.0, 0.0, 0.0, 0.0, 0.0, 0.0, 0.0, 0.0, 0.0, 0.0, 0.0, 0.0, 0.0, 0.0, 0.0, 0.0, 0.0, 0.0, 0.0, 0.0, 0.0, 0.0, 0.0, 0.0, 0.0, 0.0, 0.0, 0.0, 0.0, 0.0, 0.0, 0.0, 0.0, 0.0, 0.0, 0.0, 0.0, 0.0, 0.0, 0.0, 0.0, 0.0, 0.0, 0.0, 0.0, 0.0, 0.0, 0.0, 0.0, 0.0, 0.0, 0.0, 0.0, 0.0, 0.0, 0.0, 0.0, 0.0, 0.0, 0.0, 0.0, 0.0, 0.0, 0.0, 0.0, 0.0, 0.0, 0.0, 0.0, 0.0, 0.0, 0.0, 0.0, 0.0, 0.0, 0.0, 0.0, 0.0, 0.0, 0.0, 0.0, 0.0, 0.0, 0.0, 0.0, 0.0, 0.0, 0.0, 0.0, 0.0, 0.0, 0.0, 0.0, 0.0, 0.0, 0.0, 0.0, 0.0, 0.0, 0.0, 0.0, 0.0, 0.0, 0.0, 0.0, 0.0, 0.0, 0.0, 0.0, 0.0, 0.0, 0.0, 0.0, 0.0, 0.0, 0.0, 0.0, 0.0, 0.0, 0.0, 0.0, 0.0, 0.0, 0.0, 0.0, 0.0, 0.0, 0.0, 0.0, 0.0, 0.0, 0.0, 0.0, 0.0, 0.0, 0.0, 0.0, 0.0, 0.0, 0.0, 0.0, 0.0, 0.0, 0.0, 0.0, 0.0, 0.0, 0.0, 0.0, 0.0, 0.0, 0.0, 0.0, 0.0, 0.0, 0.0, 0.0, 0.0, 0.0, 0.0, 0.0, 0.0, 0.0, 0.0, 0.0, 0.0, 0.0, 0.0, 0.0, 0.0, 0.0, 0.0, 0.0, 0.0, 0.0, 0.0, 0.0, 0.0, 0.0, 0.0, 0.0, 0.0, 0.0, 0.0, 0.0, 0.0, 0.0, 0.0, 0.0, 0.0, 0.0, 0.0, 0.0, 0.0, 0.0, 0.0, 0.0, 0.0, 0.0, 0.0, 0.0, 0.0, 0.0, 0.0, 0.0, 0.0, 0.0, 0.0, 0.0, 0.0, 0.0, 0.0, 0.0, 0.0, 0.0, 0.0, 0.0, 0.0, 0.0, 0.0, 0.0, 0.0, 0.0, 0.0, 0.0, 0.0, 0.0, 0.0, 0.0, 0.0, 0.0, 0.0, 0.0, 0.0, 0.0, 0.0, 0.0, 0.0, 0.0, 0.0, 0.0, 0.0, 0.0, 0.0, 0.0, 0.0, 0.0, 0.0, 0.0, 0.0, 0.0, 0.0, 0.0, 0.0, 0.0, 0.0, 0.0, 0.0, 0.0, 0.0, 0.0, 0.0, 0.0, 0.0, 0.0, 0.0, 0.0, 0.0, 0.0, 0.0, 0.0, 0.0, 0.0, 0.0, 0.0, 0.0, 0.0, 0.0, 0.0, 0.0, 0.0, 0.0, 0.0, 0.0, 0.0, 0.0, 0.0, 0.0, 0.0, 0.0, 0.0, 0.0, 0.0, 0.0, 0.0, 0.0, 0.0, 0.0, 0.0, 0.0, 0.0, 0.0, 0.0, 0.0, 0.0, 0.0, 0.0, 0.0, 0.0, 0.0, 0.0, 0.0, 0.0, 0.0, 0.0, 0.0, 0.0, 0.0, 0.0, 0.0, 0.0, 0.0, 0.0, 0.0, 0.0, 0.0, 0.0, 0.0, 0.0, 0.0, 0.0, 0.0, 0.0, 0.0, 0.0, 0.0, 0.0, 0.0, 0.0, 0.0, 0.0, 0.0, 0.0, 0.0, 0.0, 0.0, 0.0, 0.0, 0.0, 0.0, 0.0, 0.0, 0.0, 0.0, 0.0, 0.0, 0.0, 0.0, 0.0, 0.0, 0.0, 0.0, 0.0, 0.0, 0.0, 0.0, 0.0, 0.0, 0.0, 0.0, 0.0, 0.0, 0.0, 0.0, 0.0, 0.0, 0.0, 0.0, 0.0, 0.0, 0.0, 0.0, 0.0, 0.0, 0.0, 0.0, 0.0, 0.0, 0.0, 0.0, 0.0, 0.0, 0.0, 0.0, 0.0, 0.0, 0.0, 0.0, 0.0, 0.0, 0.0, 0.0, 0.0, 0.0, 0.0, 0.0, 0.0, 0.0, 0.0, 0.0, 0.0, 0.0, 0.0, 0.0, 0.0, 0.0, 0.0, 0.0, 0.0, 0.0, 0.0, 0.0, 0.0, 0.0, 0.0, 0.0, 0.0, 0.0, 0.0, 0.0, 0.0, 0.0, 0.0, 0.0, 0.0, 0.0, 0.0, 0.0, 0.0, 0.0, 0.0, 0.0, 0.0, 0.0, 0.0, 0.0, 0.0, 0.0, 0.0, 0.0, 0.0, 0.0, 0.0, 0.0, 0.0, 0.0, 0.0, 0.0, 0.0, 0.0, 0.0, 0.0, 0.0, 0.0, 0.0, 0.0, 0.0, 0.0, 0.0, 0.0, 0.0, 0.0, 0.0, 0.0, 0.0, 0.0, 0.0, 0.0, 0.0, 0.0, 0.0, 0.0, 0.0, 0.0, 0.0, 0.0, 0.0, 0.0, 0.0, 0.0, 0.0, 0.0, 0.0, 0.0, 0.0, 0.0, 0.0, 0.0, 0.0, 0.0, 0.0, 0.0, 0.0, 0.0, 0.0, 0.0, 0.0, 0.0, 0.0, 0.0, 0.0, 0.0, 0.0, 0.0, 0.0, 0.0, 0.0, 0.0, 0.0, 0.0, 0.0, 0.0, 0.0, 0.0, 0.0, 0.0, 0.0, 0.0, 0.0, 0.0, 0.0, 0.0, 0.0, 0.0, 0.0, 0.0, 0.0, 0.0, 0.0, 0.0, 0.0, 0.0, 0.0, 0.0, 0.0, 0.0, 0.0, 0.0, 0.0, 0.0, 0.0, 0.0, 0.0, 0.0, 0.0, 0.0, 0.0, 0.0, 0.0, 0.0, 0.0, 0.0, 0.0, 0.0, 0.0, 0.0, 0.0, 0.0, 0.0, 0.0, 0.0, 0.0, 0.0, 0.0, 0.0, 0.0, 0.0, 0.0, 0.0, 0.0, 0.0, 0.0, 0.0, 0.0, 0.0, 0.0, 0.0, 0.0, 0.0, 0.0, 0.0, 0.0, 0.0, 0.0, 0.0, 0.0, 0.0, 0.0, 0.0, 0.0, 0.0, 0.0, 0.0, 0.0, 0.0, 0.0, 0.0, 0.0, 0.0, 0.0, 0.0, 0.0, 0.0, 0.0, 0.0, 0.0, 0.0, 0.0, 0.0, 0.0, 0.0, 0.0, 0.0, 0.0, 0.0, 0.0, 0.0, 0.0, 0.0, 0.0, 0.0, 0.0, 0.0, 0.0, 0.0, 0.0, 0.0, 0.0, 0.0, 0.0, 0.0, 0.0, 0.0, 0.0, 0.0, 0.0, 0.0, 0.0, 0.0, 0.0, 0.0, 0.0, 0.0, 0.0, 0.0, 0.0, 0.0, 0.0, 0.0, 0.0, 0.0, 0.0, 0.0, 0.0, 0.0, 0.0, 0.0, 0.0, 0.0, 0.0, 0.0, 0.0, 0.0, 0.0, 0.0, 0.0, 0.0, 0.0, 0.0, 0.0, 0.0, 0.0, 0.0, 0.0, 0.0, 0.0, 0.0, 0.0, 0.0, 0.0, 0.0, 0.0, 0.0, 0.0, 0.0, 0.0, 0.0, 0.0, 0.0, 0.0, 0.0, 0.0, 0.0, 0.0, 0.0, 0.0, 0.0, 0.0, 0.0, 0.0, 0.0, 0.0, 0.0, 0.0, 0.0, 0.0, 0.0, 0.0, 0.0, 0.0, 0.0, 0.0, 0.0, 0.0, 0.0, 0.0, 0.0, 0.0, 0.0, 0.0, 0.0, 0.0, 0.0, 0.0, 0.0, 0.0, 0.0, 0.0, 0.0, 0.0, 0.0, 0.0, 0.0, 0.0, 0.0, 0.0, 0.0, 0.0, 0.0, 0.0, 0.0, 0.0, 0.0, 0.0, 0.0, 0.0, 0.0, 0.0, 0.0, 0.0, 0.0, 0.0, 0.0, 0.0, 0.0, 0.0, 0.0, 0.0, 0.0, 0.0, 0.0, 0.0, 0.0, 0.0, 0.0, 0.0, 0.0, 0.0, 0.0, 0.0, 0.0, 0.0, 0.0, 0.0, 0.0, 0.0, 0.0, 0.0, 0.0, 0.0, 0.0, 0.0, 0.0, 0.0, 0.0, 0.0, 0.0, 0.0, 0.0, 0.0, 0.0, 0.0, 0.0, 0.0, 0.0, 0.0, 0.0, 0.0, 0.0, 0.0, 0.0, 0.0, 0.0, 0.0, 0.0, 0.0, 0.0, 0.0, 0.0, 0.0, 0.0, 0.0, 0.0, 0.0, 0.0, 0.0, 0.0, 0.0, 0.0, 0.0, 0.0, 0.0, 0.0, 0.0, 0.0, 0.0, 0.0, 0.0, 0.0, 0.0, 0.0, 0.0, 0.0, 0.0, 0.0, 0.0, 0.0, 0.0, 0.0, 0.0, 0.0, 0.0, 0.0, 0.0, 0.0, 0.0, 0.0, 0.0, 0.0, 0.0, 0.0, 0.0, 0.0, 0.0, 0.0, 0.0, 0.0, 0.0, 0.0, 0.0, 0.0, 0.0, 0.0, 0.0, 0.0, 0.0, 0.0, 0.0, 0.0, 0.0, 0.0, 0.0, 0.0, 0.0, 0.0, 0.0, 0.0, 0.0, 0.0, 0.0, 0.0, 0.0, 0.0, 0.0, 0.0, 0.0, 0.0, 0.0, 0.0, 0.0, 0.0, 0.0, 0.0, 0.0, 0.0, 0.0, 0.0, 0.0, 0.0, 0.0, 0.0, 0.0, 0.0, 0.0, 0.0, 0.0, 0.0, 0.0, 0.0, 0.0, 0.0, 0.0, 0.0, 0.0, 0.0, 0.0, 0.0, 0.0, 0.0, 0.0, 0.0, 0.0, 0.0, 0.0, 0.0, 0.0, 0.0, 0.0, 0.0, 0.0, 0.0, 0.0, 0.0, 0.0, 0.0, 0.0, 0.0, 0.0, 0.0, 0.0, 0.0, 0.0, 0.0, 0.0, 0.0, 0.0, 0.0, 0.0, 0.0, 0.0, 0.0, 0.0, 0.0, 0.0, 0.0, 0.0, 0.0, 0.0, 0.0, 0.0, 0.0, 0.0, 0.0, 0.0, 0.0, 0.0, 0.0, 0.0, 0.0, 0.0, 0.0, 0.0, 0.0, 0.0, 0.0, 0.0, 0.0, 0.0, 0.0, 0.0, 0.0, 0.0, 0.0, 0.0, 0.0, 0.0, 0.0, 0.0, 0.0, 0.0, 0.0, 0.0, 0.0, 0.0, 0.0, 0.0, 0.0, 0.0, 0.0, 0.0, 0.0, 0.0, 0.0, 0.0, 0.0, 0.0, 0.0, 0.0, 0.0, 0.0, 0.0, 0.0, 0.0, 0.0, 0.0, 0.0, 0.0, 0.0, 0.0, 0.0, 0.0, 0.0, 0.0, 0.0, 0.0, 0.0, 0.0, 0.0, 0.0, 0.0, 0.0, 0.0, 0.0, 0.0, 0.0, 0.0, 0.0, 0.0, 0.0, 0.0, 0.0, 0.0, 0.0, 0.0, 0.0, 0.0, 0.0, 0.0, 0.0, 0.0, 0.0, 0.0, 0.0, 0.0, 0.0, 0.0, 0.0, 0.0, 0.0, 0.0, 0.0, 0.0, 0.0, 0.0, 0.0, 0.0, 0.0, 0.0, 0.0, 0.0, 0.0, 0.0, 0.0, 0.0, 0.0, 0.0, 0.0, 0.0, 0.0, 0.0, 0.0, 0.0, 0.0, 0.0, 0.0, 0.0, 0.0, 0.0, 0.0, 0.0, 0.0, 0.0, 0.0, 0.0, 0.0, 0.0, 0.0, 0.0, 0.0, 0.0, 0.0, 0.0, 0.0, 0.0, 0.0, 0.0, 0.0, 0.0, 0.0, 0.0, 0.0, 0.0, 0.0, 0.0, 0.0, 0.0, 0.0, 0.0, 0.0, 0.0, 0.0, 0.0, 0.0, 0.0, 0.0, 0.0, 0.0, 0.0, 0.0, 0.0, 0.0, 0.0, 0.0, 0.0, 0.0, 0.0, 0.0, 0.0, 0.0, 0.0, 0.0, 0.0, 0.0, 0.0, 0.0, 0.0, 0.0, 0.0, 0.0, 0.0, 0.0, 0.0, 0.0, 0.0, 0.0, 0.0, 0.0, 0.0, 0.0, 0.0, 0.0, 0.0, 0.0, 0.0, 0.0, 0.0, 0.0, 0.0, 0.0, 0.0, 0.0, 0.0, 0.0, 0.0, 0.0, 0.0, 0.0, 0.0, 0.0, 0.0, 0.0, 0.0, 0.0, 0.0, 0.0, 0.0, 0.0, 0.0, 0.0, 0.0, 0.0, 0.0, 0.0, 0.0, 0.0, 0.0, 0.0, 0.0, 0.0, 0.0, 0.0, 0.0, 0.0, 0.0, 0.0, 0.0, 0.0, 0.0, 0.0, 0.0, 0.0, 0.0, 0.0, 0.0, 0.0, 0.0, 0.0, 0.0, 0.0, 0.0, 0.0, 0.0, 0.0, 0.0, 0.0, 0.0, 0.0, 0.0, 0.0, 0.0, 0.0, 0.0, 0.0, 0.0, 0.0, 0.0, 0.0, 0.0, 0.0, 0.0, 0.0, 0.0, 0.0, 0.0, 0.0, 0.0, 0.0, 0.0, 0.0, 0.0, 0.0, 0.0, 0.0, 0.0, 0.0, 0.0, 0.0, 0.0, 0.0, 0.0, 0.0, 0.0, 0.0, 0.0, 0.0, 0.0, 0.0, 0.0, 0.0, 0.0, 0.0, 0.0, 0.0, 0.0, 0.0, 0.0, 0.0, 0.0, 0.0, 0.0, 0.0, 0.0, 0.0, 0.0, 0.0, 0.0, 0.0, 0.0, 0.0, 0.0, 0.0, 0.0, 0.0, 0.0, 0.0, 0.0, 0.0, 0.0, 0.0, 0.0, 0.0, 0.0, 0.0, 0.0, 0.0, 0.0, 0.0, 0.0, 0.0, 0.0, 0.0, 0.0, 0.0, 0.0, 0.0, 0.0, 0.0, 0.0, 0.0, 0.0, 0.0, 0.0, 0.0, 0.0, 0.0, 0.0, 0.0, 0.0, 0.0, 0.0, 0.0, 0.0, 0.0, 0.0, 0.0, 0.0, 0.0, 0.0, 0.0, 0.0, 0.0, 0.0, 0.0, 0.0, 0.0, 0.0, 0.0, 0.0, 0.0, 0.0, 0.0, 0.0, 0.0, 0.0, 0.0, 0.0, 0.0, 0.0, 0.0, 0.0, 0.0, 0.0, 0.0, 0.0, 0.0, 0.0, 0.0, 0.0, 0.0, 0.0, 0.0, 0.0, 0.0, 0.0, 0.0, 0.0, 0.0, 0.0, 0.0, 0.0, 0.0, 0.0, 0.0, 0.0, 0.0, 0.0, 0.0, 0.0, 0.0, 0.0, 0.0, 0.0, 0.0, 0.0, 0.0, 0.0, 0.0, 0.0, 0.0, 0.0, 0.0, 0.0, 0.0, 0.0, 0.0, 0.0, 0.0, 0.0, 0.0, 0.0, 0.0, 0.0, 0.0, 0.0, 0.0, 0.0, 0.0, 0.0, 0.0, 0.0, 0.0, 0.0])
me_cube_009.materials.append(mat_green)
me_cube_009.use_remesh_preserve_volume = False
me_cube_009.use_remesh_preserve_attributes = False
me_cube_009.use_mirror_vertex_groups = False
me_cube_009.update()
me_plane_006 = bpy.data.meshes.new('Plane.006')
me_plane_006.from_pydata([(-1.0, -1.0, 0.0), (1.0, -1.0, 0.0), (-1.0, 1.0, 0.0), (1.0, 1.0, 0.0)], [], [(0, 1, 3, 2)])
_uv = me_plane_006.uv_layers.new(name='UVMap')
_uv.uv.foreach_set('vector', [0.0, 0.0, 1.0, 0.0, 1.0, 1.0, 0.0, 1.0])
me_plane_006.materials.append(mat_tial)
me_plane_006.use_remesh_fix_poles = True
me_plane_006.use_remesh_preserve_attributes = False
me_plane_006.use_mirror_vertex_groups = False
me_plane_006.update()
me_plane_007 = bpy.data.meshes.new('Plane.007')
me_plane_007.from_pydata([], [], [])
_uv = me_plane_007.uv_layers.new(name='UVMap')
_uv.uv.foreach_set('vector', [])
me_plane_007.use_remesh_fix_poles = True
me_plane_007.use_remesh_preserve_attributes = False
me_plane_007.use_mirror_vertex_groups = False
me_plane_007.update()

# ---- objects
ob_cube = bpy.data.objects.new('Cube', me_cube)
ob_light = bpy.data.objects.new('Light', light_light)
ob_camera = bpy.data.objects.new('Camera', cam_camera)
ob_cube_001 = bpy.data.objects.new('Cube.001', me_cube_004)
ob_cube_002 = bpy.data.objects.new('Cube.002', me_cube_001)
ob_cube_003 = bpy.data.objects.new('Cube.003', me_cube_002)
ob_plane = bpy.data.objects.new('Plane', me_plane)
ob_plane_001 = bpy.data.objects.new('Plane.001', me_plane_001)
ob_cube_006 = bpy.data.objects.new('Cube.006', me_cube_005)
ob_cube_007 = bpy.data.objects.new('Cube.007', me_cube_007)
ob_plane_002 = bpy.data.objects.new('Plane.002', me_plane_002)
ob_plane_003 = bpy.data.objects.new('Plane.003', me_plane_003)
ob_plane_004 = bpy.data.objects.new('Plane.004', me_plane_004)
ob_plane_005 = bpy.data.objects.new('Plane.005', me_plane_005)
ob_cube_004 = bpy.data.objects.new('Cube.004', me_cube_008)
ob_cube_005 = bpy.data.objects.new('Cube.005', me_cube_009)
ob_plane_006 = bpy.data.objects.new('Plane.006', me_plane_006)
ob_plane_007 = bpy.data.objects.new('Plane.007', me_plane_007)

# ---- transforms, parenting, visibility, modifiers, constraints
ob_cube.location = (1.0, 1.0, 0.0)
ob_cube.rotation_euler = (0.0, -0.0, 1.571)
ob_cube.lock_rotations_4d = False
ob_cube.empty_display_type = 'ARROWS'
ob_cube.lineart.crease_threshold = 0.0
ob_light.location = (4.076, 1.005, 5.904)
ob_light.rotation_euler = (0.6503, 0.05522, 1.866)
ob_light.lock_rotations_4d = False
ob_light.empty_display_type = 'ARROWS'
ob_light.color = (0.0, 0.0, 0.0, 0.0)
ob_light.lineart.crease_threshold = 0.0
ob_camera.location = (7.359, -6.926, 4.958)
ob_camera.rotation_euler = (1.109, 0.0, 0.8149)
ob_camera.lock_rotations_4d = False
ob_camera.empty_display_type = 'ARROWS'
ob_camera.color = (0.0, 0.0, 0.0, 0.0)
ob_camera.display_type = 'WIRE'
ob_camera.lineart.crease_threshold = 0.0
ob_cube_001.location = (-1.0, 1.0, 0.0)
ob_cube_001.rotation_euler = (0.0, -0.0, 1.571)
ob_cube_001.lock_rotations_4d = False
ob_cube_001.empty_display_type = 'ARROWS'
ob_cube_001.lineart.crease_threshold = 0.0
ob_cube_002.location = (2.0, 0.0, 0.0)
ob_cube_002.lock_rotations_4d = False
ob_cube_002.empty_display_type = 'ARROWS'
ob_cube_002.lineart.crease_threshold = 0.0
ob_cube_003.location = (0.0, 0.0, 0.0)
ob_cube_003.lock_rotations_4d = False
ob_cube_003.empty_display_type = 'ARROWS'
ob_cube_003.lineart.crease_threshold = 0.0
_m = ob_cube_003.modifiers.new('Auto Smooth', 'NODES')
_m.node_group = ng_auto_smooth
_gi = [s.identifier for s in ng_auto_smooth.interface.items_tree if s.item_type == 'SOCKET' and s.in_out == 'INPUT']
_m[_gi[1]] = 0.5236  # Angle
ob_plane.location = (0.0, 3.0, 0.0)
ob_plane.lineart.crease_threshold = 0.0
ob_plane_001.location = (0.0, -1.0, 2.0)
ob_plane_001.lineart.crease_threshold = 0.0
ob_cube_006.location = (-5.0, 1.0, 0.0)
ob_cube_006.rotation_euler = (0.0, -0.0, 1.571)
ob_cube_006.lock_rotations_4d = False
ob_cube_006.empty_display_type = 'ARROWS'
ob_cube_006.lineart.crease_threshold = 0.0
ob_cube_007.location = (-7.0, 1.0, 0.0)
ob_cube_007.rotation_euler = (0.0, -0.0, 1.571)
ob_cube_007.lock_rotations_4d = False
ob_cube_007.empty_display_type = 'ARROWS'
ob_cube_007.lineart.crease_threshold = 0.0
ob_plane_002.location = (-2.0, -1.0, 2.0)
ob_plane_002.lineart.crease_threshold = 0.0
ob_plane_003.location = (-4.0, -1.0, 2.0)
ob_plane_003.lineart.crease_threshold = 0.0
ob_plane_004.location = (-2.0, 3.0, 0.0)
ob_plane_004.lineart.crease_threshold = 0.0
ob_plane_005.location = (-4.0, 3.0, 0.0)
ob_plane_005.lineart.crease_threshold = 0.0
ob_cube_004.location = (3.0, -3.0, 0.0)
ob_cube_004.rotation_euler = (0.0, 0.0, 4.712)
ob_cube_004.lock_rotations_4d = False
ob_cube_004.empty_display_type = 'ARROWS'
ob_cube_004.lineart.crease_threshold = 0.0
_m = ob_cube_004.modifiers.new('Auto Smooth', 'NODES')
_m.node_group = ng_auto_smooth
_gi = [s.identifier for s in ng_auto_smooth.interface.items_tree if s.item_type == 'SOCKET' and s.in_out == 'INPUT']
_m[_gi[1]] = 0.5236  # Angle
ob_cube_005.location = (3.0, -6.0, 0.0)
ob_cube_005.lock_rotations_4d = False
ob_cube_005.empty_display_type = 'ARROWS'
ob_cube_005.lineart.crease_threshold = 0.0
ob_plane_006.location = (2.0, -3.0, 2.0)
ob_plane_006.lineart.crease_threshold = 0.0
ob_plane_007.location = (8.18, -5.432, 0.0)
ob_plane_007.rotation_euler = (1.571, -0.0, -0.7854)
ob_plane_007.lineart.crease_threshold = 0.0

# ---- collection membership
col_collection.objects.link(ob_cube)
col_collection.objects.link(ob_light)
col_collection.objects.link(ob_camera)
col_collection.objects.link(ob_cube_001)
col_collection.objects.link(ob_cube_002)
col_collection.objects.link(ob_cube_003)
col_collection.objects.link(ob_plane)
col_collection.objects.link(ob_plane_001)
col_collection.objects.link(ob_cube_006)
col_collection.objects.link(ob_cube_007)
col_collection.objects.link(ob_plane_002)
col_collection.objects.link(ob_plane_003)
col_collection.objects.link(ob_plane_004)
col_collection.objects.link(ob_plane_005)
col_collection.objects.link(ob_cube_004)
col_collection.objects.link(ob_cube_005)
col_collection.objects.link(ob_plane_006)
col_collection.objects.link(ob_plane_007)

# ---- scene / render settings (as saved in the file)
scene.camera = ob_camera
scene.frame_start = 1; scene.frame_end = 250; scene.frame_set(0)
scene.render.engine = 'BLENDER_EEVEE_NEXT'
scene.cycles.use_denoising = False
scene.cycles.samples = 128
scene.cycles.sampling_pattern = 'TABULATED_SOBOL'
scene.cycles.use_adaptive_sampling = False
scene.cycles.use_light_tree = False
scene.view_settings.view_transform = 'Filmic'
bpy.context.view_layer.update()
